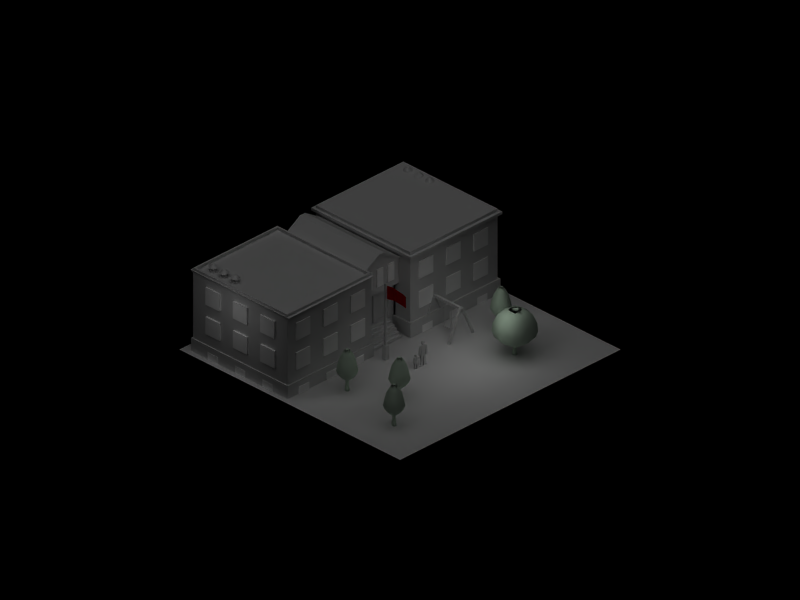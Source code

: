 # Source: school.blend  (saved by Blender 2.35.0; exported with 4.5.12 LTS)
import bpy
from mathutils import Matrix  # noqa: F401  (used for matrix-valued properties, if any)

bpy.ops.wm.read_factory_settings(use_empty=True)
scene = bpy.context.scene
scene.name = '1'

# ---- collections
col_collection_1 = bpy.data.collections.new('Collection 1'); scene.collection.children.link(col_collection_1)

# ---- materials (node trees are filled in below, after node groups)
mat_material_003 = bpy.data.materials.new('Material.003')
mat_material_003.alpha_threshold = 0.0
mat_material_003.preview_render_type = 'FLAT'
mat_material_003.diffuse_color = (0.7, 0.0, 0.0, 1.0)
mat_material_003.roughness = 0.5
mat_material_003.line_color = (0.0, 0.0, 0.0, 1.0)
mat_material_002 = bpy.data.materials.new('Material.002')
mat_material_002.alpha_threshold = 0.0
mat_material_002.preview_render_type = 'FLAT'
mat_material_002.diffuse_color = (0.8, 0.9, 0.8, 1.0)
mat_material_002.roughness = 0.5
mat_material_002.specular_intensity = 0.06691
mat_material_002.line_color = (0.0, 0.0, 0.0, 1.0)
mat_material_001 = bpy.data.materials.new('Material.001')
mat_material_001.alpha_threshold = 0.0
mat_material_001.preview_render_type = 'FLAT'
mat_material_001.diffuse_color = (1.0, 1.0, 1.0, 1.0)
mat_material_001.roughness = 0.5
mat_material_001.line_color = (0.0, 0.0, 0.0, 1.0)
mat_material = bpy.data.materials.new('Material')
mat_material.alpha_threshold = 0.0
mat_material.preview_render_type = 'FLAT'
mat_material.roughness = 0.5
mat_material.line_color = (0.0, 0.0, 0.0, 1.0)

# ---- material node trees

# ---- cameras
cam_camera = bpy.data.cameras.new('Camera')
cam_camera.type = 'ORTHO'
cam_camera.passepartout_alpha = 0.2
cam_camera.clip_end = 100.0
cam_camera.lens = 10.0
cam_camera.ortho_scale = 25.6
cam_camera.show_passepartout = False
cam_camera.show_safe_areas = True
cam_camera.dof.focus_distance = 0.0
cam_camera.dof.aperture_fstop = 128.0

# ---- lights
light_lamp_003 = bpy.data.lights.new('Lamp.003', 'POINT')
light_lamp_003.transmission_factor = 0.0
light_lamp_003.energy = 40.67
light_lamp_003.shadow_buffer_clip_start = 0.5
light_lamp_003.shadow_soft_size = 1.0
light_lamp_003.shadow_maximum_resolution = 0.006
light_lamp_003.use_absolute_resolution = True
light_lamp_003.cycles.use_multiple_importance_sampling = False
light_lamp_002 = bpy.data.lights.new('Lamp.002', 'POINT')
light_lamp_002.transmission_factor = 0.0
light_lamp_002.energy = 40.67
light_lamp_002.shadow_buffer_clip_start = 0.5
light_lamp_002.shadow_soft_size = 1.0
light_lamp_002.shadow_maximum_resolution = 0.006
light_lamp_002.use_absolute_resolution = True
light_lamp_002.cycles.use_multiple_importance_sampling = False
light_lamp = bpy.data.lights.new('Lamp', 'SUN')
light_lamp.transmission_factor = 0.0
light_lamp.angle = 1.571
light_lamp.energy = 1.0
light_lamp.shadow_buffer_clip_start = 0.5
light_lamp.shadow_soft_size = 1.0
light_lamp.shadow_cascade_max_distance = 1000.0
light_lamp.cycles.use_multiple_importance_sampling = False

# ---- meshes
me_plane_007 = bpy.data.meshes.new('Plane.007')
me_plane_007.from_pydata([(0.3147, 0.1348, 9.73e-09), (0.3188, -0.6143, -2.106e-08), (-0.005248, -0.6688, 0.1245), (-0.01577, 0.04785, 0.1245), (-0.267, 0.04315, 4.212e-09), (-0.248, -0.6214, -2.245e-08), (-0.5728, -0.8103, 0.09578), (-0.5743, -0.1446, 0.09578), (-0.7868, -0.1914, -6.2e-09), (-0.7933, -0.8291, -3.155e-08)], [], [(0, 3, 2, 1), (2, 3, 4, 5), (5, 4, 7, 6), (6, 7, 8, 9)])
me_plane_007.materials.append(mat_material_003)
me_plane_007.use_remesh_preserve_volume = False
me_plane_007.use_remesh_preserve_attributes = False
me_plane_007.use_mirror_vertex_groups = False
me_plane_007.update()
me_cube_004 = bpy.data.meshes.new('Cube.004')
me_cube_004.from_pydata([(0.07644, 0.07644, -0.07644), (0.07644, -0.07644, -0.07644), (-0.07644, -0.07644, -0.07644), (-0.07644, 0.07644, -0.07644), (0.07644, 0.07644, 0.4557), (0.07644, -0.07644, 0.4557), (-0.07644, -0.07644, 0.4557), (-0.07644, 0.07644, 0.4557), (-0.03735, 0.03735, 0.4557), (-0.03735, -0.03735, 0.4557), (0.03735, -0.03735, 0.4557), (0.03735, 0.03735, 0.4557), (0.03735, 0.03735, 2.718), (0.03735, -0.03735, 2.718), (-0.03735, -0.03735, 2.718), (-0.03735, 0.03735, 2.718)], [], [(0, 1, 2, 3), (0, 4, 5, 1), (1, 5, 6, 2), (2, 6, 7, 3), (4, 0, 3, 7), (5, 4, 11, 10), (6, 5, 10, 9), (7, 6, 9, 8), (4, 7, 8, 11), (11, 8, 15, 12), (8, 9, 14, 15), (9, 10, 13, 14), (10, 11, 12, 13), (12, 15, 14, 13)])
me_cube_004.use_remesh_preserve_volume = False
me_cube_004.use_remesh_preserve_attributes = False
me_cube_004.use_mirror_vertex_groups = False
me_cube_004.update()
me_cube_003 = bpy.data.meshes.new('Cube.003')
me_cube_003.from_pydata([(0.01006, 0.3366, -0.01006), (0.01006, -0.4918, -0.01006), (-0.01006, -0.4918, -0.01006), (-0.01006, 0.3366, -0.01006), (0.01006, 0.3366, 0.01006), (0.01006, -0.4918, 0.01006), (-0.01006, -0.4918, 0.01006), (-0.01006, 0.3366, 0.01006)], [], [(0, 1, 2, 3), (4, 7, 6, 5), (0, 4, 5, 1), (1, 5, 6, 2), (2, 6, 7, 3), (4, 0, 3, 7)])
me_cube_003.use_remesh_preserve_volume = False
me_cube_003.use_remesh_preserve_attributes = False
me_cube_003.use_mirror_vertex_groups = False
me_cube_003.update()
me_cube_002 = bpy.data.meshes.new('Cube.002')
me_cube_002.from_pydata([(0.01006, 0.3349, -0.01006), (0.01006, -0.4856, -0.01006), (-0.01006, -0.4856, -0.01006), (-0.01006, 0.3349, -0.01006), (0.01006, 0.3349, 0.01006), (0.01006, -0.4856, 0.01006), (-0.01006, -0.4856, 0.01006), (-0.01006, 0.3349, 0.01006)], [], [(0, 1, 2, 3), (4, 7, 6, 5), (0, 4, 5, 1), (1, 5, 6, 2), (2, 6, 7, 3), (4, 0, 3, 7)])
me_cube_002.use_remesh_preserve_volume = False
me_cube_002.use_remesh_preserve_attributes = False
me_cube_002.use_mirror_vertex_groups = False
me_cube_002.update()
me_cube_001 = bpy.data.meshes.new('Cube.001')
me_cube_001.from_pydata([(0.6048, 0.04573, -0.04573), (0.6048, -0.04573, -0.04573), (-0.6048, -0.04573, -0.04573), (-0.6048, 0.04573, -0.04573), (0.6048, 0.04573, 0.04573), (0.6048, -0.04573, 0.04573), (-0.6048, -0.04573, 0.04573), (-0.6048, 0.04573, 0.04573)], [], [(0, 1, 2, 3), (4, 7, 6, 5), (0, 4, 5, 1), (1, 5, 6, 2), (2, 6, 7, 3), (4, 0, 3, 7)])
me_cube_001.use_remesh_preserve_volume = False
me_cube_001.use_remesh_preserve_attributes = False
me_cube_001.use_mirror_vertex_groups = False
me_cube_001.update()
me_cube = bpy.data.meshes.new('Cube')
me_cube.from_pydata([(0.6048, 0.04573, -0.04573), (0.6048, -0.04573, -0.04573), (-0.6048, -0.04573, -0.04573), (-0.6048, 0.04573, -0.04573), (0.6048, 0.04573, 0.04573), (0.6048, -0.04573, 0.04573), (-0.6048, -0.04573, 0.04573), (-0.6048, 0.04573, 0.04573)], [], [(0, 1, 2, 3), (4, 7, 6, 5), (0, 4, 5, 1), (1, 5, 6, 2), (2, 6, 7, 3), (4, 0, 3, 7)])
me_cube.use_remesh_preserve_volume = False
me_cube.use_remesh_preserve_attributes = False
me_cube.use_mirror_vertex_groups = False
me_cube.update()
me_plane_006 = bpy.data.meshes.new('Plane.006')
me_plane_006.from_pydata([(0.8883, 0.7697, 0.0), (0.8883, -0.6042, 0.0), (-0.2538, -0.6042, 0.0), (-0.2538, 0.7697, 0.0), (0.2311, 0.7701, 1.117), (0.2311, -0.6046, 1.117), (0.4034, -0.6046, 1.117), (0.4034, 0.7701, 1.117), (0.3239, -0.6042, 1.098), (0.3172, 0.7697, 1.111), (0.8238, -0.6042, 0.0), (-0.1893, -0.6042, 0.0), (0.8238, 0.7697, 0.0), (-0.1893, 0.7697, 0.0)], [], [(2, 11, 13, 3), (2, 3, 4, 5), (3, 13, 4), (0, 1, 6, 7), (1, 10, 6), (5, 6, 7, 4), (8, 11, 5), (8, 5, 6), (9, 12, 7), (9, 7, 4), (8, 10, 12, 9), (0, 12, 10, 1), (12, 0, 7), (11, 2, 5), (10, 8, 6), (13, 9, 4), (11, 8, 9, 13)])
me_plane_006.use_remesh_preserve_volume = False
me_plane_006.use_remesh_preserve_attributes = False
me_plane_006.use_mirror_vertex_groups = False
me_plane_006.update()
me_plane_005 = bpy.data.meshes.new('Plane.005')
me_plane_005.from_pydata([(0.8883, 0.7697, 0.0), (0.8883, -0.6042, 0.0), (-0.2538, -0.6042, 0.0), (-0.2538, 0.7697, 0.0), (0.2311, 0.7701, 1.117), (0.2311, -0.6046, 1.117), (0.4034, -0.6046, 1.117), (0.4034, 0.7701, 1.117), (0.3239, -0.6042, 1.098), (0.3172, 0.7697, 1.111), (0.8238, -0.6042, 0.0), (-0.1893, -0.6042, 0.0), (0.8238, 0.7697, 0.0), (-0.1893, 0.7697, 0.0)], [], [(2, 11, 13, 3), (2, 3, 4, 5), (3, 13, 4), (0, 1, 6, 7), (1, 10, 6), (5, 6, 7, 4), (8, 11, 5), (8, 5, 6), (9, 12, 7), (9, 7, 4), (8, 10, 12, 9), (0, 12, 10, 1), (12, 0, 7), (11, 2, 5), (10, 8, 6), (13, 9, 4), (11, 8, 9, 13)])
me_plane_005.use_remesh_preserve_volume = False
me_plane_005.use_remesh_preserve_attributes = False
me_plane_005.use_mirror_vertex_groups = False
me_plane_005.update()
me_plane_004 = bpy.data.meshes.new('Plane.004')
me_plane_004.from_pydata([(6.739, -0.8151, -1.135), (6.739, -0.9809, -1.135), (6.573, -0.9809, -1.135), (6.573, -0.8151, -1.135), (6.6, -0.8418, -0.7191), (6.6, -0.9542, -0.7191), (6.713, -0.9542, -0.7191), (6.713, -0.8418, -0.7191), (6.809, -0.7553, -0.4696), (6.814, -1.053, -0.4682), (6.527, -1.051, -0.4667), (6.511, -0.7504, -0.4699), (6.163, -0.4138, -0.3281), (6.158, -1.413, -0.3188), (7.156, -1.406, -0.3236), (7.152, -0.412, -0.3272), (7.453, -0.1215, 0.1603), (7.421, -1.66, 0.1579), (5.867, -1.678, 0.1601), (5.907, -0.1397, 0.1579), (6.103, -0.3036, 1.022), (6.089, -1.493, 1.014), (7.261, -1.488, 1.019), (7.257, -0.3114, 1.021), (6.902, -0.6727, 1.279), (6.91, -1.126, 1.287), (6.439, -1.144, 1.282), (6.452, -0.6717, 1.283), (6.663, -0.8208, -1.135), (6.578, -0.8971, -1.138), (6.659, -0.979, -1.134), (6.747, -0.9021, -1.133), (6.728, -0.9486, -0.9048), (6.713, -0.9, -0.717), (6.746, -0.844, -0.8971), (6.577, -0.9692, -0.898), (6.654, -0.9517, -0.7167), (6.562, -0.8279, -0.9039), (6.6, -0.9034, -0.7213), (6.661, -0.8458, -0.7172), (6.7, -0.8484, -0.6103), (6.66, -0.7305, -0.4695), (6.587, -0.837, -0.615), (6.494, -0.9025, -0.4666), (6.619, -0.9435, -0.6013), (6.671, -1.08, -0.4679), (6.702, -0.9567, -0.6033), (6.843, -0.9043, -0.4668), (6.984, -1.218, -0.4103), (7.271, -0.9126, -0.3199), (6.975, -0.5908, -0.4104), (6.361, -1.228, -0.4025), (6.649, -1.526, -0.3222), (6.355, -0.5905, -0.4072), (6.031, -0.9204, -0.3208), (6.654, -0.2815, -0.3328), (7.354, -0.2247, -0.1316), (6.694, 0.05803, 0.1615), (5.978, -0.2312, -0.1347), (5.677, -0.9227, 0.1667), (5.957, -1.608, -0.1193), (6.628, -1.853, 0.1657), (7.352, -1.598, -0.1278), (7.636, -0.8721, 0.1621), (7.389, -1.641, 0.5797), (7.41, -0.9183, 1.025), (7.432, -0.1407, 0.5943), (5.909, -1.643, 0.5723), (6.674, -1.629, 1.017), (5.96, -0.1444, 0.5856), (5.961, -0.9092, 1.025), (6.66, -0.146, 1.023), (7.058, -0.5149, 1.205), (6.677, -0.6565, 1.297), (6.302, -0.5056, 1.217), (6.431, -0.9105, 1.299), (6.284, -1.305, 1.21), (6.669, -1.151, 1.302), (7.083, -1.277, 1.217), (6.918, -0.9008, 1.303), (6.672, -0.9053, 1.34), (7.164, -0.9045, 1.218), (6.679, -1.385, 1.217), (6.201, -0.9097, 1.219), (6.671, -0.4095, 1.215), (6.69, 0.04233, 0.5893), (5.745, -0.9057, 0.5846), (6.646, -1.822, 0.5796), (7.6, -0.8925, 0.5885), (7.525, -0.9018, -0.1259), (6.646, -1.766, -0.1217), (5.788, -0.9241, -0.123), (6.672, -0.05196, -0.1327), (6.662, -0.5105, -0.4109), (6.276, -0.9112, -0.4038), (6.668, -1.299, -0.4067), (7.056, -0.9067, -0.4069), (6.713, -0.898, -0.6036), (6.656, -0.9542, -0.6036), (6.6, -0.898, -0.6036), (6.656, -0.8418, -0.6036), (6.656, -0.8285, -0.905), (6.587, -0.898, -0.905), (6.656, -0.9676, -0.905), (6.726, -0.898, -0.905), (6.656, -0.898, -1.135), (-1.841, -1.504, -1.135), (-1.841, -1.67, -1.135), (-2.007, -1.67, -1.135), (-2.007, -1.504, -1.135), (-1.98, -1.531, -0.7191), (-1.98, -1.643, -0.7191), (-1.868, -1.643, -0.7191), (-1.868, -1.531, -0.7191), (-1.869, -1.531, -0.5065), (-1.867, -1.646, -0.5055), (-1.978, -1.645, -0.5043), (-1.984, -1.529, -0.5068), (-2.137, -1.38, -0.4082), (-2.139, -1.804, -0.4011), (-1.715, -1.801, -0.4048), (-1.717, -1.379, -0.4074), (-1.547, -1.215, -0.03139), (-1.56, -1.951, -0.03344), (-2.304, -1.959, -0.03144), (-2.288, -1.222, -0.03338), (-2.168, -1.33, 0.6879), (-2.173, -1.842, 0.681), (-1.668, -1.84, 0.6849), (-1.67, -1.334, 0.6867), (-1.83, -1.496, 1.072), (-1.827, -1.677, 1.079), (-2.015, -1.684, 1.075), (-2.009, -1.496, 1.076), (-1.917, -1.51, -1.135), (-2.002, -1.586, -1.138), (-1.921, -1.668, -1.134), (-1.833, -1.591, -1.133), (-1.853, -1.638, -0.9048), (-1.868, -1.589, -0.717), (-1.834, -1.533, -0.8971), (-2.003, -1.658, -0.898), (-1.927, -1.641, -0.7167), (-2.018, -1.517, -0.9039), (-1.981, -1.593, -0.7213), (-1.92, -1.535, -0.7172), (-1.881, -1.538, -0.6103), (-1.926, -1.521, -0.5065), (-1.994, -1.526, -0.615), (-1.99, -1.588, -0.5043), (-1.962, -1.633, -0.6013), (-1.922, -1.656, -0.5053), (-1.879, -1.646, -0.6033), (-1.856, -1.588, -0.5043), (-1.787, -1.721, -0.4635), (-1.685, -1.593, -0.3995), (-1.792, -1.455, -0.4624), (-2.052, -1.727, -0.4541), (-1.933, -1.835, -0.4046), (-2.055, -1.454, -0.4582), (-2.179, -1.596, -0.4022), (-1.931, -1.338, -0.4151), (-1.624, -1.293, -0.2513), (-1.907, -1.157, -0.02633), (-2.224, -1.295, -0.2555), (-2.374, -1.6, -0.01913), (-2.233, -1.898, -0.2376), (-1.945, -2.013, -0.02006), (-1.621, -1.894, -0.2478), (-1.485, -1.568, -0.02641), (-1.611, -1.913, 0.31), (-1.622, -1.599, 0.6934), (-1.587, -1.252, 0.3281), (-2.257, -1.911, 0.3007), (-1.919, -1.881, 0.684), (-2.229, -1.253, 0.3167), (-2.206, -1.592, 0.6937), (-1.932, -1.278, 0.6894), (-1.76, -1.426, 0.9094), (-1.919, -1.492, 1.089), (-2.075, -1.42, 0.9252), (-2.015, -1.592, 1.091), (-2.086, -1.759, 0.9167), (-1.925, -1.685, 1.094), (-1.745, -1.742, 0.9243), (-1.827, -1.587, 1.096), (-1.922, -1.589, 1.138), (-1.725, -1.589, 0.9246), (-1.919, -1.781, 0.9239), (-2.111, -1.591, 0.9255), (-1.922, -1.39, 0.9223), (-1.915, -1.2, 0.3191), (-2.303, -1.589, 0.3155), (-1.932, -1.966, 0.3115), (-1.54, -1.584, 0.3185), (-1.571, -1.587, -0.2449), (-1.931, -1.942, -0.2416), (-2.284, -1.596, -0.2426), (-1.921, -1.238, -0.2503), (-1.925, -1.43, -0.4618), (-2.08, -1.591, -0.456), (-1.923, -1.747, -0.4587), (-1.767, -1.589, -0.4584), (-1.868, -1.587, -0.6036), (-1.924, -1.643, -0.6036), (-1.98, -1.587, -0.6036), (-1.924, -1.531, -0.6036), (-1.924, -1.518, -0.905), (-1.994, -1.587, -0.905), (-1.924, -1.657, -0.905), (-1.855, -1.587, -0.905), (-1.924, -1.587, -1.135), (-1.083, 2.321, -1.135), (-1.083, 2.155, -1.135), (-1.249, 2.155, -1.135), (-1.249, 2.321, -1.135), (-1.222, 2.294, -0.7191), (-1.222, 2.182, -0.7191), (-1.11, 2.182, -0.7191), (-1.11, 2.294, -0.7191), (-1.111, 2.294, -0.5065), (-1.109, 2.179, -0.5055), (-1.22, 2.18, -0.5043), (-1.226, 2.296, -0.5068), (-1.379, 2.446, -0.4082), (-1.38, 2.021, -0.4011), (-0.9571, 2.024, -0.4048), (-0.9588, 2.446, -0.4074), (-0.7892, 2.611, -0.03139), (-0.8023, 1.874, -0.03344), (-1.546, 1.866, -0.03144), (-1.53, 2.603, -0.03338), (-1.41, 2.495, 0.6879), (-1.415, 1.983, 0.681), (-0.91, 1.985, 0.6849), (-0.9118, 2.491, 0.6867), (-1.072, 2.329, 1.072), (-1.069, 2.148, 1.079), (-1.257, 2.141, 1.075), (-1.251, 2.329, 1.076), (-1.159, 2.315, -1.135), (-1.244, 2.239, -1.138), (-1.163, 2.157, -1.134), (-1.075, 2.234, -1.133), (-1.095, 2.187, -0.9048), (-1.11, 2.236, -0.717), (-1.076, 2.292, -0.8971), (-1.245, 2.167, -0.898), (-1.168, 2.184, -0.7167), (-1.26, 2.308, -0.9039), (-1.223, 2.232, -0.7213), (-1.162, 2.29, -0.7172), (-1.123, 2.287, -0.6103), (-1.168, 2.304, -0.5065), (-1.235, 2.299, -0.615), (-1.232, 2.237, -0.5043), (-1.203, 2.192, -0.6013), (-1.164, 2.169, -0.5053), (-1.121, 2.179, -0.6033), (-1.098, 2.237, -0.5043), (-1.029, 2.104, -0.4635), (-0.9272, 2.232, -0.3995), (-1.034, 2.371, -0.4624), (-1.294, 2.098, -0.4541), (-1.175, 1.99, -0.4046), (-1.297, 2.371, -0.4582), (-1.421, 2.229, -0.4022), (-1.173, 2.487, -0.4151), (-0.8657, 2.532, -0.2513), (-1.149, 2.668, -0.02633), (-1.466, 2.53, -0.2555), (-1.616, 2.225, -0.01913), (-1.475, 1.927, -0.2376), (-1.187, 1.812, -0.02006), (-0.8629, 1.931, -0.2478), (-0.7271, 2.257, -0.02641), (-0.8526, 1.912, 0.31), (-0.864, 2.226, 0.6934), (-0.8285, 2.573, 0.3281), (-1.499, 1.914, 0.3007), (-1.161, 1.944, 0.684), (-1.471, 2.572, 0.3167), (-1.448, 2.233, 0.6937), (-1.174, 2.547, 0.6894), (-1.002, 2.4, 0.9094), (-1.161, 2.333, 1.089), (-1.317, 2.406, 0.9252), (-1.257, 2.234, 1.091), (-1.328, 2.066, 0.9167), (-1.166, 2.14, 1.094), (-0.9865, 2.083, 0.9243), (-1.069, 2.238, 1.096), (-1.164, 2.236, 1.138), (-0.9667, 2.236, 0.9246), (-1.161, 2.044, 0.9239), (-1.353, 2.235, 0.9255), (-1.164, 2.435, 0.9223), (-1.157, 2.625, 0.3191), (-1.544, 2.236, 0.3155), (-1.173, 1.859, 0.3115), (-0.7821, 2.241, 0.3185), (-0.8129, 2.238, -0.2449), (-1.173, 1.883, -0.2416), (-1.525, 2.229, -0.2426), (-1.163, 2.587, -0.2503), (-1.167, 2.395, -0.4618), (-1.322, 2.234, -0.456), (-1.164, 2.079, -0.4587), (-1.009, 2.236, -0.4584), (-1.11, 2.238, -0.6036), (-1.166, 2.182, -0.6036), (-1.222, 2.238, -0.6036), (-1.166, 2.294, -0.6036), (-1.166, 2.307, -0.905), (-1.236, 2.238, -0.905), (-1.166, 2.168, -0.905), (-1.097, 2.238, -0.905), (-1.166, 2.238, -1.135), (8.049, 1.39, -1.135), (8.049, 1.225, -1.135), (7.883, 1.225, -1.135), (7.883, 1.39, -1.135), (7.91, 1.364, -0.7191), (7.91, 1.251, -0.7191), (8.022, 1.251, -0.7191), (8.022, 1.364, -0.7191), (8.021, 1.364, -0.5065), (8.023, 1.249, -0.5055), (7.912, 1.25, -0.5043), (7.906, 1.366, -0.5068), (7.753, 1.515, -0.4082), (7.751, 1.091, -0.4011), (8.175, 1.094, -0.4048), (8.173, 1.516, -0.4074), (8.343, 1.68, -0.03139), (8.33, 0.9433, -0.03344), (7.586, 0.9358, -0.03144), (7.602, 1.673, -0.03337), (7.722, 1.564, 0.6879), (7.717, 1.053, 0.681), (8.222, 1.054, 0.6849), (8.22, 1.561, 0.6867), (8.06, 1.398, 1.072), (8.063, 1.218, 1.079), (7.875, 1.211, 1.075), (7.881, 1.399, 1.076), (7.973, 1.385, -1.135), (7.888, 1.308, -1.138), (7.969, 1.226, -1.134), (8.057, 1.303, -1.133), (8.037, 1.257, -0.9048), (8.022, 1.305, -0.717), (8.056, 1.361, -0.8971), (7.887, 1.236, -0.898), (7.964, 1.254, -0.7167), (7.872, 1.378, -0.9039), (7.909, 1.302, -0.7213), (7.97, 1.36, -0.7172), (8.009, 1.357, -0.6103), (7.964, 1.373, -0.5065), (7.896, 1.368, -0.615), (7.9, 1.307, -0.5043), (7.929, 1.262, -0.6013), (7.968, 1.239, -0.5053), (8.011, 1.249, -0.6033), (8.034, 1.306, -0.5043), (8.103, 1.174, -0.4635), (8.205, 1.301, -0.3995), (8.098, 1.44, -0.4624), (7.838, 1.167, -0.4541), (7.957, 1.059, -0.4046), (7.835, 1.44, -0.4582), (7.711, 1.299, -0.4022), (7.959, 1.557, -0.4151), (8.266, 1.601, -0.2513), (7.983, 1.738, -0.02633), (7.666, 1.6, -0.2555), (7.516, 1.295, -0.01913), (7.657, 0.9971, -0.2376), (7.945, 0.8814, -0.02006), (8.269, 1.001, -0.2478), (8.405, 1.327, -0.0264), (8.279, 0.982, 0.31), (8.268, 1.295, 0.6934), (8.303, 1.642, 0.3281), (7.633, 0.9834, 0.3007), (7.971, 1.014, 0.684), (7.661, 1.642, 0.3167), (7.684, 1.303, 0.6937), (7.958, 1.617, 0.6894), (8.13, 1.469, 0.9094), (7.971, 1.402, 1.089), (7.815, 1.475, 0.9252), (7.875, 1.303, 1.091), (7.804, 1.135, 0.9167), (7.966, 1.21, 1.094), (8.145, 1.153, 0.9243), (8.063, 1.308, 1.096), (7.968, 1.306, 1.138), (8.165, 1.306, 0.9246), (7.971, 1.114, 0.9239), (7.779, 1.304, 0.9255), (7.968, 1.504, 0.9223), (7.975, 1.695, 0.3191), (7.588, 1.306, 0.3155), (7.959, 0.9287, 0.3115), (8.35, 1.311, 0.3185), (8.319, 1.307, -0.2449), (7.959, 0.9527, -0.2416), (7.607, 1.299, -0.2426), (7.969, 1.656, -0.2503), (7.965, 1.464, -0.4618), (7.81, 1.304, -0.456), (7.967, 1.148, -0.4587), (8.123, 1.305, -0.4584), (8.022, 1.307, -0.6036), (7.966, 1.251, -0.6036), (7.91, 1.307, -0.6036), (7.966, 1.364, -0.6036), (7.966, 1.377, -0.905), (7.896, 1.307, -0.905), (7.966, 1.238, -0.905), (8.035, 1.307, -0.905), (7.966, 1.307, -1.135), (0.0884, 0.08082, -1.135), (0.0884, -0.08491, -1.135), (-0.07734, -0.08491, -1.135), (-0.07734, 0.08082, -1.135), (-0.05069, 0.05417, -0.7191), (-0.05069, -0.05826, -0.7191), (0.06175, -0.05826, -0.7191), (0.06175, 0.05417, -0.7191), (0.06093, 0.0542, -0.5065), (0.06295, -0.06054, -0.5055), (-0.0479, -0.05966, -0.5043), (-0.05393, 0.05607, -0.5068), (-0.2073, 0.2057, -0.4082), (-0.2088, -0.2185, -0.4011), (0.2146, -0.2159, -0.4048), (0.2129, 0.206, -0.4074), (0.3824, 0.3706, -0.03139), (0.3694, -0.3662, -0.03344), (-0.3744, -0.3737, -0.03144), (-0.3579, 0.363, -0.03337), (-0.238, 0.2549, 0.6879), (-0.2432, -0.2567, 0.681), (0.2617, -0.255, 0.6849), (0.2599, 0.2515, 0.6867), (0.09963, 0.0889, 1.072), (0.1026, -0.09156, 1.079), (-0.08504, -0.09857, 1.075), (-0.07959, 0.08941, 1.076), (0.01236, 0.07517, -1.135), (-0.07234, -0.001156, -1.138), (0.008562, -0.08306, -1.134), (0.09648, -0.006083, -1.133), (0.07675, -0.05265, -0.9048), (0.06209, -0.004022, -0.717), (0.09552, 0.05196, -0.8971), (-0.07369, -0.07324, -0.898), (0.003244, -0.05577, -0.7167), (-0.08847, 0.06803, -0.9039), (-0.05107, -0.007428, -0.7213), (0.009987, 0.05012, -0.7172), (0.04901, 0.04753, -0.6103), (0.003366, 0.06374, -0.5065), (-0.06383, 0.05895, -0.615), (-0.06032, -0.002498, -0.5043), (-0.03174, -0.04754, -0.6013), (0.007674, -0.07075, -0.5053), (0.05095, -0.06078, -0.6033), (0.07398, -0.003229, -0.5043), (0.1426, -0.1358, -0.4635), (0.2445, -0.008238, -0.3995), (0.1379, 0.1306, -0.4624), (-0.122, -0.1421, -0.4541), (-0.003635, -0.2503, -0.4046), (-0.125, 0.1309, -0.4582), (-0.2496, -0.01094, -0.4022), (-0.001363, 0.247, -0.4151), (0.3059, 0.2918, -0.2513), (0.02305, 0.4281, -0.02633), (-0.2946, 0.2905, -0.2555), (-0.4446, -0.0149, -0.01913), (-0.3036, -0.3124, -0.2376), (-0.01554, -0.4281, -0.02006), (0.3088, -0.3087, -0.2478), (0.4446, 0.01734, -0.0264), (0.3191, -0.3275, 0.31), (0.3076, -0.01422, 0.6934), (0.3432, 0.3328, 0.3281), (-0.3269, -0.3261, 0.3007), (0.01088, -0.2956, 0.684), (-0.2994, 0.3321, 0.3167), (-0.2762, -0.006949, 0.6937), (-0.002445, 0.3071, 0.6894), (0.1698, 0.1596, 0.9094), (0.01097, 0.09286, 1.089), (-0.1454, 0.1656, 0.9252), (-0.08568, -0.006377, 1.091), (-0.1565, -0.1743, 0.9167), (0.005192, -0.0997, 1.094), (0.1852, -0.1568, 0.9243), (0.103, -0.001436, 1.096), (0.007855, -0.003622, 1.138), (0.205, -0.003502, 0.9246), (0.01075, -0.1957, 0.9239), (-0.181, -0.005381, 0.9255), (0.007496, 0.1948, 0.9223), (0.01493, 0.3852, 0.3191), (-0.3728, -0.003863, 0.3155), (-0.001765, -0.3808, 0.3115), (0.3896, 0.001186, 0.3185), (0.3587, -0.002189, -0.2449), (-0.001446, -0.3568, -0.2416), (-0.3538, -0.01078, -0.2426), (0.008285, 0.3469, -0.2503), (0.004805, 0.1548, -0.4618), (-0.15, -0.005786, -0.456), (0.007163, -0.1613, -0.4587), (0.1627, -0.00412, -0.4584), (0.06175, -0.002046, -0.6036), (0.005529, -0.05826, -0.6036), (-0.05069, -0.002046, -0.6036), (0.005529, 0.05417, -0.6036), (0.005529, 0.0675, -0.905), (-0.06401, -0.002046, -0.905), (0.005529, -0.07159, -0.905), (0.07507, -0.002046, -0.905), (0.005529, -0.002046, -1.135)], [], [(0, 28, 105, 31), (0, 31, 104, 34), (1, 30, 103, 32), (2, 29, 102, 35), (3, 28, 101, 37), (4, 39, 100, 42), (5, 38, 99, 44), (6, 36, 98, 46), (7, 33, 97, 40), (8, 47, 96, 50), (9, 45, 95, 48), (10, 43, 94, 51), (11, 41, 93, 53), (12, 55, 92, 58), (13, 54, 91, 60), (14, 52, 90, 62), (15, 49, 89, 56), (16, 63, 88, 66), (17, 61, 87, 64), (18, 59, 86, 67), (19, 57, 85, 69), (20, 71, 84, 74), (21, 70, 83, 76), (22, 68, 82, 78), (23, 65, 81, 72), (24, 73, 80, 79), (27, 75, 80, 73), (26, 77, 80, 75), (25, 79, 80, 77), (22, 78, 81, 65), (25, 79, 81, 78), (24, 72, 81, 79), (21, 76, 82, 68), (26, 77, 82, 76), (25, 78, 82, 77), (20, 74, 83, 70), (27, 75, 83, 74), (26, 76, 83, 75), (23, 72, 84, 71), (24, 73, 84, 72), (27, 74, 84, 73), (16, 66, 85, 57), (23, 71, 85, 66), (20, 69, 85, 71), (19, 69, 86, 59), (20, 70, 86, 69), (21, 67, 86, 70), (18, 67, 87, 61), (21, 68, 87, 67), (22, 64, 87, 68), (17, 64, 88, 63), (22, 65, 88, 64), (23, 66, 88, 65), (14, 62, 89, 49), (17, 63, 89, 62), (16, 56, 89, 63), (13, 60, 90, 52), (18, 61, 90, 60), (17, 62, 90, 61), (12, 58, 91, 54), (19, 59, 91, 58), (18, 60, 91, 59), (15, 56, 92, 55), (16, 57, 92, 56), (19, 58, 92, 57), (8, 50, 93, 41), (15, 55, 93, 50), (12, 53, 93, 55), (11, 53, 94, 43), (12, 54, 94, 53), (13, 51, 94, 54), (10, 51, 95, 45), (13, 52, 95, 51), (14, 48, 95, 52), (9, 48, 96, 47), (14, 49, 96, 48), (15, 50, 96, 49), (6, 46, 97, 33), (9, 47, 97, 46), (8, 40, 97, 47), (5, 44, 98, 36), (10, 45, 98, 44), (9, 46, 98, 45), (4, 42, 99, 38), (11, 43, 99, 42), (10, 44, 99, 43), (7, 40, 100, 39), (8, 41, 100, 40), (11, 42, 100, 41), (0, 34, 101, 28), (7, 39, 101, 34), (4, 37, 101, 39), (3, 37, 102, 29), (4, 38, 102, 37), (5, 35, 102, 38), (2, 35, 103, 30), (5, 36, 103, 35), (6, 32, 103, 36), (1, 32, 104, 31), (6, 33, 104, 32), (7, 34, 104, 33), (3, 29, 105, 28), (2, 30, 105, 29), (1, 31, 105, 30), (106, 134, 211, 137), (106, 137, 210, 140), (107, 136, 209, 138), (108, 135, 208, 141), (109, 134, 207, 143), (110, 145, 206, 148), (111, 144, 205, 150), (112, 142, 204, 152), (113, 139, 203, 146), (114, 153, 202, 156), (115, 151, 201, 154), (116, 149, 200, 157), (117, 147, 199, 159), (118, 161, 198, 164), (119, 160, 197, 166), (120, 158, 196, 168), (121, 155, 195, 162), (122, 169, 194, 172), (123, 167, 193, 170), (124, 165, 192, 173), (125, 163, 191, 175), (126, 177, 190, 180), (127, 176, 189, 182), (128, 174, 188, 184), (129, 171, 187, 178), (130, 179, 186, 185), (133, 181, 186, 179), (132, 183, 186, 181), (131, 185, 186, 183), (128, 184, 187, 171), (131, 185, 187, 184), (130, 178, 187, 185), (127, 182, 188, 174), (132, 183, 188, 182), (131, 184, 188, 183), (126, 180, 189, 176), (133, 181, 189, 180), (132, 182, 189, 181), (129, 178, 190, 177), (130, 179, 190, 178), (133, 180, 190, 179), (122, 172, 191, 163), (129, 177, 191, 172), (126, 175, 191, 177), (125, 175, 192, 165), (126, 176, 192, 175), (127, 173, 192, 176), (124, 173, 193, 167), (127, 174, 193, 173), (128, 170, 193, 174), (123, 170, 194, 169), (128, 171, 194, 170), (129, 172, 194, 171), (120, 168, 195, 155), (123, 169, 195, 168), (122, 162, 195, 169), (119, 166, 196, 158), (124, 167, 196, 166), (123, 168, 196, 167), (118, 164, 197, 160), (125, 165, 197, 164), (124, 166, 197, 165), (121, 162, 198, 161), (122, 163, 198, 162), (125, 164, 198, 163), (114, 156, 199, 147), (121, 161, 199, 156), (118, 159, 199, 161), (117, 159, 200, 149), (118, 160, 200, 159), (119, 157, 200, 160), (116, 157, 201, 151), (119, 158, 201, 157), (120, 154, 201, 158), (115, 154, 202, 153), (120, 155, 202, 154), (121, 156, 202, 155), (112, 152, 203, 139), (115, 153, 203, 152), (114, 146, 203, 153), (111, 150, 204, 142), (116, 151, 204, 150), (115, 152, 204, 151), (110, 148, 205, 144), (117, 149, 205, 148), (116, 150, 205, 149), (113, 146, 206, 145), (114, 147, 206, 146), (117, 148, 206, 147), (106, 140, 207, 134), (113, 145, 207, 140), (110, 143, 207, 145), (109, 143, 208, 135), (110, 144, 208, 143), (111, 141, 208, 144), (108, 141, 209, 136), (111, 142, 209, 141), (112, 138, 209, 142), (107, 138, 210, 137), (112, 139, 210, 138), (113, 140, 210, 139), (109, 135, 211, 134), (108, 136, 211, 135), (107, 137, 211, 136), (212, 240, 317, 243), (212, 243, 316, 246), (213, 242, 315, 244), (214, 241, 314, 247), (215, 240, 313, 249), (216, 251, 312, 254), (217, 250, 311, 256), (218, 248, 310, 258), (219, 245, 309, 252), (220, 259, 308, 262), (221, 257, 307, 260), (222, 255, 306, 263), (223, 253, 305, 265), (224, 267, 304, 270), (225, 266, 303, 272), (226, 264, 302, 274), (227, 261, 301, 268), (228, 275, 300, 278), (229, 273, 299, 276), (230, 271, 298, 279), (231, 269, 297, 281), (232, 283, 296, 286), (233, 282, 295, 288), (234, 280, 294, 290), (235, 277, 293, 284), (236, 285, 292, 291), (239, 287, 292, 285), (238, 289, 292, 287), (237, 291, 292, 289), (234, 290, 293, 277), (237, 291, 293, 290), (236, 284, 293, 291), (233, 288, 294, 280), (238, 289, 294, 288), (237, 290, 294, 289), (232, 286, 295, 282), (239, 287, 295, 286), (238, 288, 295, 287), (235, 284, 296, 283), (236, 285, 296, 284), (239, 286, 296, 285), (228, 278, 297, 269), (235, 283, 297, 278), (232, 281, 297, 283), (231, 281, 298, 271), (232, 282, 298, 281), (233, 279, 298, 282), (230, 279, 299, 273), (233, 280, 299, 279), (234, 276, 299, 280), (229, 276, 300, 275), (234, 277, 300, 276), (235, 278, 300, 277), (226, 274, 301, 261), (229, 275, 301, 274), (228, 268, 301, 275), (225, 272, 302, 264), (230, 273, 302, 272), (229, 274, 302, 273), (224, 270, 303, 266), (231, 271, 303, 270), (230, 272, 303, 271), (227, 268, 304, 267), (228, 269, 304, 268), (231, 270, 304, 269), (220, 262, 305, 253), (227, 267, 305, 262), (224, 265, 305, 267), (223, 265, 306, 255), (224, 266, 306, 265), (225, 263, 306, 266), (222, 263, 307, 257), (225, 264, 307, 263), (226, 260, 307, 264), (221, 260, 308, 259), (226, 261, 308, 260), (227, 262, 308, 261), (218, 258, 309, 245), (221, 259, 309, 258), (220, 252, 309, 259), (217, 256, 310, 248), (222, 257, 310, 256), (221, 258, 310, 257), (216, 254, 311, 250), (223, 255, 311, 254), (222, 256, 311, 255), (219, 252, 312, 251), (220, 253, 312, 252), (223, 254, 312, 253), (212, 246, 313, 240), (219, 251, 313, 246), (216, 249, 313, 251), (215, 249, 314, 241), (216, 250, 314, 249), (217, 247, 314, 250), (214, 247, 315, 242), (217, 248, 315, 247), (218, 244, 315, 248), (213, 244, 316, 243), (218, 245, 316, 244), (219, 246, 316, 245), (215, 241, 317, 240), (214, 242, 317, 241), (213, 243, 317, 242), (318, 346, 423, 349), (318, 349, 422, 352), (319, 348, 421, 350), (320, 347, 420, 353), (321, 346, 419, 355), (322, 357, 418, 360), (323, 356, 417, 362), (324, 354, 416, 364), (325, 351, 415, 358), (326, 365, 414, 368), (327, 363, 413, 366), (328, 361, 412, 369), (329, 359, 411, 371), (330, 373, 410, 376), (331, 372, 409, 378), (332, 370, 408, 380), (333, 367, 407, 374), (334, 381, 406, 384), (335, 379, 405, 382), (336, 377, 404, 385), (337, 375, 403, 387), (338, 389, 402, 392), (339, 388, 401, 394), (340, 386, 400, 396), (341, 383, 399, 390), (342, 391, 398, 397), (345, 393, 398, 391), (344, 395, 398, 393), (343, 397, 398, 395), (340, 396, 399, 383), (343, 397, 399, 396), (342, 390, 399, 397), (339, 394, 400, 386), (344, 395, 400, 394), (343, 396, 400, 395), (338, 392, 401, 388), (345, 393, 401, 392), (344, 394, 401, 393), (341, 390, 402, 389), (342, 391, 402, 390), (345, 392, 402, 391), (334, 384, 403, 375), (341, 389, 403, 384), (338, 387, 403, 389), (337, 387, 404, 377), (338, 388, 404, 387), (339, 385, 404, 388), (336, 385, 405, 379), (339, 386, 405, 385), (340, 382, 405, 386), (335, 382, 406, 381), (340, 383, 406, 382), (341, 384, 406, 383), (332, 380, 407, 367), (335, 381, 407, 380), (334, 374, 407, 381), (331, 378, 408, 370), (336, 379, 408, 378), (335, 380, 408, 379), (330, 376, 409, 372), (337, 377, 409, 376), (336, 378, 409, 377), (333, 374, 410, 373), (334, 375, 410, 374), (337, 376, 410, 375), (326, 368, 411, 359), (333, 373, 411, 368), (330, 371, 411, 373), (329, 371, 412, 361), (330, 372, 412, 371), (331, 369, 412, 372), (328, 369, 413, 363), (331, 370, 413, 369), (332, 366, 413, 370), (327, 366, 414, 365), (332, 367, 414, 366), (333, 368, 414, 367), (324, 364, 415, 351), (327, 365, 415, 364), (326, 358, 415, 365), (323, 362, 416, 354), (328, 363, 416, 362), (327, 364, 416, 363), (322, 360, 417, 356), (329, 361, 417, 360), (328, 362, 417, 361), (325, 358, 418, 357), (326, 359, 418, 358), (329, 360, 418, 359), (318, 352, 419, 346), (325, 357, 419, 352), (322, 355, 419, 357), (321, 355, 420, 347), (322, 356, 420, 355), (323, 353, 420, 356), (320, 353, 421, 348), (323, 354, 421, 353), (324, 350, 421, 354), (319, 350, 422, 349), (324, 351, 422, 350), (325, 352, 422, 351), (321, 347, 423, 346), (320, 348, 423, 347), (319, 349, 423, 348), (424, 452, 529, 455), (424, 455, 528, 458), (425, 454, 527, 456), (426, 453, 526, 459), (427, 452, 525, 461), (428, 463, 524, 466), (429, 462, 523, 468), (430, 460, 522, 470), (431, 457, 521, 464), (432, 471, 520, 474), (433, 469, 519, 472), (434, 467, 518, 475), (435, 465, 517, 477), (436, 479, 516, 482), (437, 478, 515, 484), (438, 476, 514, 486), (439, 473, 513, 480), (440, 487, 512, 490), (441, 485, 511, 488), (442, 483, 510, 491), (443, 481, 509, 493), (444, 495, 508, 498), (445, 494, 507, 500), (446, 492, 506, 502), (447, 489, 505, 496), (448, 497, 504, 503), (451, 499, 504, 497), (450, 501, 504, 499), (449, 503, 504, 501), (446, 502, 505, 489), (449, 503, 505, 502), (448, 496, 505, 503), (445, 500, 506, 492), (450, 501, 506, 500), (449, 502, 506, 501), (444, 498, 507, 494), (451, 499, 507, 498), (450, 500, 507, 499), (447, 496, 508, 495), (448, 497, 508, 496), (451, 498, 508, 497), (440, 490, 509, 481), (447, 495, 509, 490), (444, 493, 509, 495), (443, 493, 510, 483), (444, 494, 510, 493), (445, 491, 510, 494), (442, 491, 511, 485), (445, 492, 511, 491), (446, 488, 511, 492), (441, 488, 512, 487), (446, 489, 512, 488), (447, 490, 512, 489), (438, 486, 513, 473), (441, 487, 513, 486), (440, 480, 513, 487), (437, 484, 514, 476), (442, 485, 514, 484), (441, 486, 514, 485), (436, 482, 515, 478), (443, 483, 515, 482), (442, 484, 515, 483), (439, 480, 516, 479), (440, 481, 516, 480), (443, 482, 516, 481), (432, 474, 517, 465), (439, 479, 517, 474), (436, 477, 517, 479), (435, 477, 518, 467), (436, 478, 518, 477), (437, 475, 518, 478), (434, 475, 519, 469), (437, 476, 519, 475), (438, 472, 519, 476), (433, 472, 520, 471), (438, 473, 520, 472), (439, 474, 520, 473), (430, 470, 521, 457), (433, 471, 521, 470), (432, 464, 521, 471), (429, 468, 522, 460), (434, 469, 522, 468), (433, 470, 522, 469), (428, 466, 523, 462), (435, 467, 523, 466), (434, 468, 523, 467), (431, 464, 524, 463), (432, 465, 524, 464), (435, 466, 524, 465), (424, 458, 525, 452), (431, 463, 525, 458), (428, 461, 525, 463), (427, 461, 526, 453), (428, 462, 526, 461), (429, 459, 526, 462), (426, 459, 527, 454), (429, 460, 527, 459), (430, 456, 527, 460), (425, 456, 528, 455), (430, 457, 528, 456), (431, 458, 528, 457), (427, 453, 529, 452), (426, 454, 529, 453), (425, 455, 529, 454)])
me_plane_004.polygons.foreach_set('use_smooth', [True] * 520)
me_plane_004.materials.append(mat_material_002)
me_plane_004.use_remesh_preserve_volume = False
me_plane_004.use_remesh_preserve_attributes = False
me_plane_004.use_mirror_vertex_groups = False
me_plane_004.update()
me_plane_003 = bpy.data.meshes.new('Plane.003')
me_plane_003.from_pydata([(5.0, 5.0, 0.0), (5.0, -5.0, 0.0), (-5.0, -5.0, 0.0), (-5.0, 5.0, 0.0)], [], [(0, 3, 2, 1)])
me_plane_003.use_remesh_preserve_volume = False
me_plane_003.use_remesh_preserve_attributes = False
me_plane_003.use_mirror_vertex_groups = False
me_plane_003.update()
me_cube_020 = bpy.data.meshes.new('Cube.020')
me_cube_020.from_pydata([(0.1827, 1.574, -5.688), (0.1827, 0.8804, -5.688), (0.1827, 0.8804, -5.393), (0.1827, 1.574, -5.393), (0.4198, 1.574, -5.688), (0.4198, 0.8804, -5.688), (0.4198, 0.8804, -5.393), (0.4198, 1.574, -5.393), (0.1827, 1.574, -5.154), (0.1827, 0.8804, -5.154), (0.1827, 0.8804, -4.859), (0.1827, 1.574, -4.859), (0.4198, 1.574, -5.154), (0.4198, 0.8804, -5.154), (0.4198, 0.8804, -4.859), (0.4198, 1.574, -4.859), (0.1827, 1.574, -4.62), (0.1827, 0.8804, -4.62), (0.1827, 0.8804, -4.325), (0.1827, 1.574, -4.325), (0.4198, 1.574, -4.62), (0.4198, 0.8804, -4.62), (0.4198, 0.8804, -4.325), (0.4198, 1.574, -4.325), (-3.763, -1.032, -0.9543), (-3.763, -1.313, -0.9543), (-3.763, -1.313, -0.4585), (-3.763, -1.032, -0.4585), (-3.633, -1.032, -0.9543), (-3.633, -1.313, -0.9543), (-3.633, -1.313, -0.4585), (-3.633, -1.032, -0.4585), (-3.763, -1.032, -2.289), (-3.763, -1.313, -2.289), (-3.763, -1.313, -1.793), (-3.763, -1.032, -1.793), (-3.633, -1.032, -2.289), (-3.633, -1.313, -2.289), (-3.633, -1.313, -1.793), (-3.633, -1.032, -1.793), (-3.763, -1.032, -3.623), (-3.763, -1.313, -3.623), (-3.763, -1.313, -3.127), (-3.763, -1.032, -3.127), (-3.633, -1.032, -3.623), (-3.633, -1.313, -3.623), (-3.633, -1.313, -3.127), (-3.633, -1.032, -3.127), (0.8831, -1.032, -3.623), (0.8831, -1.313, -3.623), (0.8831, -1.313, -3.127), (0.8831, -1.032, -3.127), (1.013, -1.032, -3.623), (1.013, -1.313, -3.623), (1.013, -1.313, -3.127), (1.013, -1.032, -3.127), (0.8831, -1.032, -2.289), (0.8831, -1.313, -2.289), (0.8831, -1.313, -1.793), (0.8831, -1.032, -1.793), (1.013, -1.032, -2.289), (1.013, -1.313, -2.289), (1.013, -1.313, -1.793), (1.013, -1.032, -1.793), (0.8831, -1.032, -0.9543), (0.8831, -1.313, -0.9543), (0.8831, -1.313, -0.4585), (0.8831, -1.032, -0.4585), (1.013, -1.032, -0.9543), (1.013, -1.313, -0.9543), (1.013, -1.313, -0.4585), (1.013, -1.032, -0.4585), (-0.2482, -1.032, 0.07675), (-0.2482, -1.313, 0.07675), (0.2475, -1.313, 0.07675), (0.2475, -1.032, 0.07675), (-0.2482, -1.032, -0.05283), (-0.2482, -1.313, -0.05283), (0.2475, -1.313, -0.05283), (0.2475, -1.032, -0.05283), (-1.583, -1.032, 0.07675), (-1.583, -1.313, 0.07675), (-1.087, -1.313, 0.07675), (-1.087, -1.032, 0.07675), (-1.583, -1.032, -0.05283), (-1.583, -1.313, -0.05283), (-1.087, -1.313, -0.05283), (-1.087, -1.032, -0.05283), (-2.917, -1.032, 0.07675), (-2.917, -1.313, 0.07675), (-2.421, -1.313, 0.07675), (-2.421, -1.032, 0.07675), (-2.917, -1.032, -0.05283), (-2.917, -1.313, -0.05283), (-2.421, -1.313, -0.05283), (-2.421, -1.032, -0.05283), (-2.326, 1.515, -0.08959), (-2.326, 0.8296, -0.08959), (-3.012, 0.8296, -0.08959), (-3.012, 1.515, -0.08959), (-2.326, 1.515, 0.08959), (-2.326, 0.8296, 0.08959), (-3.012, 0.8296, 0.08959), (-3.012, 1.515, 0.08959), (-0.9917, 1.515, -0.08959), (-0.9917, 0.8296, -0.08959), (-1.677, 0.8296, -0.08959), (-1.677, 1.515, -0.08959), (-0.9917, 1.515, 0.08959), (-0.9917, 0.8296, 0.08959), (-1.677, 0.8296, 0.08959), (-1.677, 1.515, 0.08959), (0.3428, 1.515, -0.08959), (0.3428, 0.8296, -0.08959), (-0.3428, 0.8296, -0.08959), (-0.3428, 1.515, -0.08959), (0.3428, 1.515, 0.08959), (0.3428, 0.8296, 0.08959), (-0.3428, 0.8296, 0.08959), (-0.3428, 1.515, 0.08959), (0.3428, 0.3428, -0.08959), (0.3428, -0.3428, -0.08959), (-0.3428, -0.3428, -0.08959), (-0.3428, 0.3428, -0.08959), (0.3428, 0.3428, 0.08959), (0.3428, -0.3428, 0.08959), (-0.3428, -0.3428, 0.08959), (-0.3428, 0.3428, 0.08959), (-0.9917, 0.3428, -0.08959), (-0.9917, -0.3428, -0.08959), (-1.677, -0.3428, -0.08959), (-1.677, 0.3428, -0.08959), (-0.9917, 0.3428, 0.08959), (-0.9917, -0.3428, 0.08959), (-1.677, -0.3428, 0.08959), (-1.677, 0.3428, 0.08959), (-2.326, 0.3428, -0.08959), (-2.326, -0.3428, -0.08959), (-3.012, -0.3428, -0.08959), (-3.012, 0.3428, -0.08959), (-2.326, 0.3428, 0.08959), (-2.326, -0.3428, 0.08959), (-3.012, -0.3428, 0.08959), (-3.012, 0.3428, 0.08959), (-3.688, 1.515, -1.049), (-3.688, 0.8296, -1.049), (-3.688, 0.8296, -0.3636), (-3.688, 1.515, -0.3636), (-3.509, 1.515, -1.049), (-3.509, 0.8296, -1.049), (-3.509, 0.8296, -0.3636), (-3.509, 1.515, -0.3636), (-3.688, 1.515, -2.384), (-3.688, 0.8296, -2.384), (-3.688, 0.8296, -1.698), (-3.688, 1.515, -1.698), (-3.509, 1.515, -2.384), (-3.509, 0.8296, -2.384), (-3.509, 0.8296, -1.698), (-3.509, 1.515, -1.698), (-3.643, 1.515, -3.718), (-3.688, 0.8296, -3.718), (-3.688, 0.8296, -3.033), (-3.688, 1.515, -3.033), (-3.509, 1.515, -3.718), (-3.509, 0.8296, -3.718), (-3.509, 0.8296, -3.033), (-3.509, 1.515, -3.033), (-3.688, 0.3428, -3.718), (-3.688, -0.3428, -3.718), (-3.688, -0.3428, -3.033), (-3.688, 0.3428, -3.033), (-3.509, 0.3428, -3.718), (-3.509, -0.3428, -3.718), (-3.509, -0.3428, -3.033), (-3.509, 0.3428, -3.033), (-3.688, 0.3428, -2.384), (-3.688, -0.3428, -2.384), (-3.688, -0.3428, -1.698), (-3.688, 0.3428, -1.698), (-3.509, 0.3428, -2.384), (-3.509, -0.3428, -2.384), (-3.509, -0.3428, -1.698), (-3.509, 0.3428, -1.698), (-3.688, 0.3428, -1.049), (-3.688, -0.3428, -1.049), (-3.688, -0.3428, -0.3636), (-3.688, 0.3428, -0.3636), (-3.509, 0.3428, -1.049), (-3.509, -0.3428, -1.049), (-3.509, -0.3428, -0.3636), (-3.509, 0.3428, -0.3636), (-3.688, 0.3428, -7.054), (-3.688, -0.3428, -7.054), (-3.688, -0.3428, -6.369), (-3.688, 0.3428, -6.369), (-3.509, 0.3428, -7.054), (-3.509, -0.3428, -7.054), (-3.509, -0.3428, -6.369), (-3.509, 0.3428, -6.369), (-3.688, 0.3428, -8.389), (-3.688, -0.3428, -8.389), (-3.688, -0.3428, -7.703), (-3.688, 0.3428, -7.703), (-3.509, 0.3428, -8.389), (-3.509, -0.3428, -8.389), (-3.509, -0.3428, -7.703), (-3.509, 0.3428, -7.703), (-3.688, 0.3428, -9.723), (-3.688, -0.3428, -9.723), (-3.688, -0.3428, -9.037), (-3.688, 0.3428, -9.037), (-3.509, 0.3428, -9.723), (-3.509, -0.3428, -9.723), (-3.509, -0.3428, -9.037), (-3.509, 0.3428, -9.037), (-3.688, 1.515, -9.723), (-3.688, 0.8296, -9.723), (-3.688, 0.8296, -9.037), (-3.688, 1.515, -9.037), (-3.509, 1.515, -9.723), (-3.509, 0.8296, -9.723), (-3.509, 0.8296, -9.037), (-3.509, 1.515, -9.037), (-3.688, 1.515, -8.389), (-3.688, 0.8296, -8.389), (-3.688, 0.8296, -7.703), (-3.688, 1.515, -7.703), (-3.509, 1.515, -8.389), (-3.509, 0.8296, -8.389), (-3.509, 0.8296, -7.703), (-3.509, 1.515, -7.703), (-3.688, 1.515, -7.054), (-3.688, 0.8296, -7.054), (-3.688, 0.8296, -6.369), (-3.688, 1.515, -6.369), (-3.509, 1.515, -7.054), (-3.509, 0.8296, -7.054), (-3.509, 0.8296, -6.369), (-3.509, 1.515, -6.369), (0.7937, 1.515, -3.718), (0.7937, 0.8296, -3.718), (0.7937, 0.8296, -3.033), (0.7937, 1.515, -3.033), (0.9729, 1.515, -3.718), (0.9729, 0.8296, -3.718), (0.9729, 0.8296, -3.033), (0.9729, 1.515, -3.033), (0.7937, 1.515, -2.384), (0.7937, 0.8296, -2.384), (0.7937, 0.8296, -1.698), (0.7937, 1.515, -1.698), (0.9729, 1.515, -2.384), (0.9729, 0.8296, -2.384), (0.9729, 0.8296, -1.698), (0.9729, 1.515, -1.698), (0.7937, 0.3428, -1.049), (0.7937, -0.3428, -1.049), (0.7937, -0.3428, -0.3636), (0.7937, 0.3428, -0.3636), (0.9729, 0.3428, -1.049), (0.9729, -0.3428, -1.049), (0.9729, -0.3428, -0.3636), (0.9729, 0.3428, -0.3636), (0.7937, 0.3428, -2.384), (0.7937, -0.3428, -2.384), (0.7937, -0.3428, -1.698), (0.7937, 0.3428, -1.698), (0.9729, 0.3428, -2.384), (0.9729, -0.3428, -2.384), (0.9729, -0.3428, -1.698), (0.9729, 0.3428, -1.698), (0.7937, 0.3428, -3.718), (0.7937, -0.3428, -3.718), (0.7937, -0.3428, -3.033), (0.7937, 0.3428, -3.033), (0.9729, 0.3428, -3.718), (0.9729, -0.3428, -3.718), (0.9729, -0.3428, -3.033), (0.9729, 0.3428, -3.033), (0.7937, 1.515, -1.049), (0.7937, 0.8296, -1.049), (0.7937, 0.8296, -0.3636), (0.7937, 1.515, -0.3636), (0.9729, 1.515, -1.049), (0.9729, 0.8296, -1.049), (0.9729, 0.8296, -0.3636), (0.9729, 1.515, -0.3636), (0.8831, -1.032, -6.959), (0.8831, -1.313, -6.959), (0.8831, -1.313, -6.463), (0.8831, -1.032, -6.463), (1.013, -1.032, -6.959), (1.013, -1.313, -6.959), (1.013, -1.313, -6.463), (1.013, -1.032, -6.463), (0.8831, -1.032, -8.294), (0.8831, -1.313, -8.294), (0.8831, -1.313, -7.798), (0.8831, -1.032, -7.798), (1.013, -1.032, -8.294), (1.013, -1.313, -8.294), (1.013, -1.313, -7.798), (1.013, -1.032, -7.798), (0.8831, -1.032, -9.628), (0.8831, -1.313, -9.628), (0.8831, -1.313, -9.132), (0.8831, -1.032, -9.132), (1.013, -1.032, -9.628), (1.013, -1.313, -9.628), (1.013, -1.313, -9.132), (1.013, -1.032, -9.132)], [], [(0, 1, 2, 3), (4, 7, 6, 5), (0, 4, 5, 1), (1, 5, 6, 2), (2, 6, 7, 3), (4, 0, 3, 7), (8, 9, 10, 11), (12, 15, 14, 13), (8, 12, 13, 9), (9, 13, 14, 10), (10, 14, 15, 11), (12, 8, 11, 15), (16, 17, 18, 19), (20, 23, 22, 21), (16, 20, 21, 17), (17, 21, 22, 18), (18, 22, 23, 19), (20, 16, 19, 23), (24, 25, 26, 27), (28, 31, 30, 29), (24, 28, 29, 25), (25, 29, 30, 26), (26, 30, 31, 27), (28, 24, 27, 31), (32, 33, 34, 35), (36, 39, 38, 37), (32, 36, 37, 33), (33, 37, 38, 34), (34, 38, 39, 35), (36, 32, 35, 39), (40, 41, 42, 43), (44, 47, 46, 45), (40, 44, 45, 41), (41, 45, 46, 42), (42, 46, 47, 43), (44, 40, 43, 47), (48, 49, 50, 51), (52, 55, 54, 53), (48, 52, 53, 49), (49, 53, 54, 50), (50, 54, 55, 51), (52, 48, 51, 55), (56, 57, 58, 59), (60, 63, 62, 61), (56, 60, 61, 57), (57, 61, 62, 58), (58, 62, 63, 59), (60, 56, 59, 63), (64, 65, 66, 67), (68, 71, 70, 69), (64, 68, 69, 65), (65, 69, 70, 66), (66, 70, 71, 67), (68, 64, 67, 71), (72, 73, 74, 75), (76, 79, 78, 77), (72, 76, 77, 73), (73, 77, 78, 74), (74, 78, 79, 75), (76, 72, 75, 79), (80, 81, 82, 83), (84, 87, 86, 85), (80, 84, 85, 81), (81, 85, 86, 82), (82, 86, 87, 83), (84, 80, 83, 87), (88, 89, 90, 91), (92, 95, 94, 93), (88, 92, 93, 89), (89, 93, 94, 90), (90, 94, 95, 91), (92, 88, 91, 95), (96, 97, 98, 99), (100, 103, 102, 101), (96, 100, 101, 97), (97, 101, 102, 98), (98, 102, 103, 99), (100, 96, 99, 103), (104, 105, 106, 107), (108, 111, 110, 109), (104, 108, 109, 105), (105, 109, 110, 106), (106, 110, 111, 107), (108, 104, 107, 111), (112, 113, 114, 115), (116, 119, 118, 117), (112, 116, 117, 113), (113, 117, 118, 114), (114, 118, 119, 115), (116, 112, 115, 119), (120, 121, 122, 123), (124, 127, 126, 125), (120, 124, 125, 121), (121, 125, 126, 122), (122, 126, 127, 123), (124, 120, 123, 127), (128, 129, 130, 131), (132, 135, 134, 133), (128, 132, 133, 129), (129, 133, 134, 130), (130, 134, 135, 131), (132, 128, 131, 135), (136, 137, 138, 139), (140, 143, 142, 141), (136, 140, 141, 137), (137, 141, 142, 138), (138, 142, 143, 139), (140, 136, 139, 143), (144, 145, 146, 147), (148, 151, 150, 149), (144, 148, 149, 145), (145, 149, 150, 146), (146, 150, 151, 147), (148, 144, 147, 151), (152, 153, 154, 155), (156, 159, 158, 157), (152, 156, 157, 153), (153, 157, 158, 154), (154, 158, 159, 155), (156, 152, 155, 159), (160, 161, 162, 163), (164, 167, 166, 165), (160, 164, 165, 161), (161, 165, 166, 162), (162, 166, 167, 163), (164, 160, 163, 167), (168, 169, 170, 171), (172, 175, 174, 173), (168, 172, 173, 169), (169, 173, 174, 170), (170, 174, 175, 171), (172, 168, 171, 175), (176, 177, 178, 179), (180, 183, 182, 181), (176, 180, 181, 177), (177, 181, 182, 178), (178, 182, 183, 179), (180, 176, 179, 183), (184, 185, 186, 187), (188, 191, 190, 189), (184, 188, 189, 185), (185, 189, 190, 186), (186, 190, 191, 187), (188, 184, 187, 191), (192, 193, 194, 195), (196, 199, 198, 197), (192, 196, 197, 193), (193, 197, 198, 194), (194, 198, 199, 195), (196, 192, 195, 199), (200, 201, 202, 203), (204, 207, 206, 205), (200, 204, 205, 201), (201, 205, 206, 202), (202, 206, 207, 203), (204, 200, 203, 207), (208, 209, 210, 211), (212, 215, 214, 213), (208, 212, 213, 209), (209, 213, 214, 210), (210, 214, 215, 211), (212, 208, 211, 215), (216, 217, 218, 219), (220, 223, 222, 221), (216, 220, 221, 217), (217, 221, 222, 218), (218, 222, 223, 219), (220, 216, 219, 223), (224, 225, 226, 227), (228, 231, 230, 229), (224, 228, 229, 225), (225, 229, 230, 226), (226, 230, 231, 227), (228, 224, 227, 231), (232, 233, 234, 235), (236, 239, 238, 237), (232, 236, 237, 233), (233, 237, 238, 234), (234, 238, 239, 235), (236, 232, 235, 239), (240, 241, 242, 243), (244, 247, 246, 245), (240, 244, 245, 241), (241, 245, 246, 242), (242, 246, 247, 243), (244, 240, 243, 247), (248, 249, 250, 251), (252, 255, 254, 253), (248, 252, 253, 249), (249, 253, 254, 250), (250, 254, 255, 251), (252, 248, 251, 255), (256, 257, 258, 259), (260, 263, 262, 261), (256, 260, 261, 257), (257, 261, 262, 258), (258, 262, 263, 259), (260, 256, 259, 263), (264, 265, 266, 267), (268, 271, 270, 269), (264, 268, 269, 265), (265, 269, 270, 266), (266, 270, 271, 267), (268, 264, 267, 271), (272, 273, 274, 275), (276, 279, 278, 277), (272, 276, 277, 273), (273, 277, 278, 274), (274, 278, 279, 275), (276, 272, 275, 279), (280, 281, 282, 283), (284, 287, 286, 285), (280, 284, 285, 281), (281, 285, 286, 282), (282, 286, 287, 283), (284, 280, 283, 287), (288, 289, 290, 291), (292, 295, 294, 293), (288, 292, 293, 289), (289, 293, 294, 290), (290, 294, 295, 291), (292, 288, 291, 295), (296, 297, 298, 299), (300, 303, 302, 301), (296, 300, 301, 297), (297, 301, 302, 298), (298, 302, 303, 299), (300, 296, 299, 303), (304, 305, 306, 307), (308, 311, 310, 309), (304, 308, 309, 305), (305, 309, 310, 306), (306, 310, 311, 307), (308, 304, 307, 311)])
me_cube_020.materials.append(mat_material_001)
me_cube_020.use_remesh_preserve_volume = False
me_cube_020.use_remesh_preserve_attributes = False
me_cube_020.use_mirror_vertex_groups = False
me_cube_020.update()
me_cylinder_005 = bpy.data.meshes.new('Cylinder.005')
me_cylinder_005.from_pydata([(0.1503, 0.1503, -0.2109), (0.2054, 0.05503, -0.2109), (0.2054, -0.05503, -0.2109), (0.1503, -0.1503, -0.2109), (0.05503, -0.2054, -0.2109), (-0.05503, -0.2054, -0.2109), (-0.1503, -0.1503, -0.2109), (-0.2054, -0.05503, -0.2109), (-0.2054, 0.05503, -0.2109), (-0.1503, 0.1503, -0.2109), (-0.05503, 0.2054, -0.2109), (0.05503, 0.2054, -0.2109), (0.1503, 0.1503, -0.1154), (0.2054, 0.05503, -0.1154), (0.2054, -0.05503, -0.1154), (0.1503, -0.1503, -0.1154), (0.05503, -0.2054, -0.1154), (-0.05503, -0.2054, -0.1154), (-0.1503, -0.1503, -0.1154), (-0.2054, -0.05503, -0.1154), (-0.2054, 0.05503, -0.1154), (-0.1503, 0.1503, -0.1154), (-0.05503, 0.2054, -0.1154), (0.05503, 0.2054, -0.1154), (-1.013e-07, 1.013e-07, -0.2109), (-9.707e-08, 9.707e-08, 0.03848), (0.06797, 0.2537, 0.03848), (-0.06797, 0.2537, 0.03848), (-0.1857, 0.1857, 0.03848), (-0.2537, 0.06797, 0.03848), (-0.2537, -0.06797, 0.03848), (-0.1857, -0.1857, 0.03848), (-0.06797, -0.2537, 0.03848), (0.06797, -0.2537, 0.03848), (0.1857, -0.1857, 0.03848), (0.2537, -0.06797, 0.03848), (0.2537, 0.06797, 0.03848), (0.1857, 0.1857, 0.03848), (0.04621, 0.04621, 0.2408), (0.06312, 0.01691, 0.2408), (0.06312, -0.01691, 0.2408), (0.04621, -0.04621, 0.2408), (0.01691, -0.06312, 0.2408), (-0.01691, -0.06312, 0.2408), (-0.04621, -0.04621, 0.2408), (-0.06312, -0.01691, 0.2408), (-0.06312, 0.01691, 0.2408), (-0.04621, 0.04621, 0.2408), (-0.01691, 0.06312, 0.2408), (0.01691, 0.06312, 0.2408), (-1.137e-07, 1.137e-07, 0.2408), (0.03932, 0.1467, -0.1154), (-0.03932, 0.1467, -0.1154), (-0.1074, 0.1074, -0.1154), (-0.1467, 0.03932, -0.1154), (-0.1467, -0.03932, -0.1154), (-0.1074, -0.1074, -0.1154), (-0.03932, -0.1467, -0.1154), (0.03932, -0.1467, -0.1154), (0.1074, -0.1074, -0.1154), (0.1467, -0.03932, -0.1154), (0.1467, 0.03932, -0.1154), (0.1074, 0.1074, -0.1154), (0.1074, 0.1074, 0.09651), (0.1467, 0.03932, 0.09651), (0.1467, -0.03932, 0.09651), (0.1074, -0.1074, 0.09651), (0.03932, -0.1467, 0.09651), (-0.03932, -0.1467, 0.09651), (-0.1074, -0.1074, 0.09651), (-0.1467, -0.03932, 0.09651), (-0.1467, 0.03932, 0.09651), (-0.1074, 0.1074, 0.09651), (-0.03932, 0.1467, 0.09651), (0.03932, 0.1467, 0.09651)], [], [(24, 0, 1), (24, 1, 2), (24, 2, 3), (24, 3, 4), (24, 4, 5), (24, 5, 6), (24, 6, 7), (24, 7, 8), (24, 8, 9), (24, 9, 10), (24, 10, 11), (11, 0, 24), (0, 12, 13, 1), (1, 13, 14, 2), (2, 14, 15, 3), (3, 15, 16, 4), (4, 16, 17, 5), (5, 17, 18, 6), (6, 18, 19, 7), (7, 19, 20, 8), (8, 20, 21, 9), (9, 21, 22, 10), (10, 22, 23, 11), (12, 0, 11, 23), (25, 37, 26), (25, 26, 27), (25, 27, 28), (25, 28, 29), (25, 29, 30), (25, 30, 31), (25, 31, 32), (25, 32, 33), (25, 33, 34), (25, 34, 35), (25, 35, 36), (25, 36, 37), (36, 37, 38, 39), (35, 36, 39, 40), (34, 35, 40, 41), (33, 34, 41, 42), (32, 33, 42, 43), (31, 32, 43, 44), (30, 31, 44, 45), (29, 30, 45, 46), (28, 29, 46, 47), (27, 28, 47, 48), (26, 27, 48, 49), (26, 37, 38, 49), (50, 38, 49), (50, 49, 48), (50, 48, 47), (50, 47, 46), (50, 46, 45), (50, 45, 44), (50, 44, 43), (50, 43, 42), (50, 42, 41), (50, 41, 40), (50, 40, 39), (50, 39, 38), (12, 23, 51, 62), (23, 22, 52, 51), (22, 21, 53, 52), (21, 20, 54, 53), (20, 19, 55, 54), (19, 18, 56, 55), (18, 17, 57, 56), (17, 16, 58, 57), (16, 15, 59, 58), (15, 14, 60, 59), (14, 13, 61, 60), (13, 12, 62, 61), (61, 62, 63, 64), (60, 61, 64, 65), (59, 60, 65, 66), (58, 59, 66, 67), (57, 58, 67, 68), (56, 57, 68, 69), (55, 56, 69, 70), (54, 55, 70, 71), (53, 54, 71, 72), (52, 53, 72, 73), (51, 52, 73, 74), (62, 51, 74, 63)])
me_cylinder_005.use_remesh_preserve_volume = False
me_cylinder_005.use_remesh_preserve_attributes = False
me_cylinder_005.use_mirror_vertex_groups = False
me_cylinder_005.update()
me_cylinder_004 = bpy.data.meshes.new('Cylinder.004')
me_cylinder_004.from_pydata([(0.1503, 0.1503, -0.2109), (0.2054, 0.05503, -0.2109), (0.2054, -0.05503, -0.2109), (0.1503, -0.1503, -0.2109), (0.05503, -0.2054, -0.2109), (-0.05503, -0.2054, -0.2109), (-0.1503, -0.1503, -0.2109), (-0.2054, -0.05503, -0.2109), (-0.2054, 0.05503, -0.2109), (-0.1503, 0.1503, -0.2109), (-0.05503, 0.2054, -0.2109), (0.05503, 0.2054, -0.2109), (0.1503, 0.1503, -0.1154), (0.2054, 0.05503, -0.1154), (0.2054, -0.05503, -0.1154), (0.1503, -0.1503, -0.1154), (0.05503, -0.2054, -0.1154), (-0.05503, -0.2054, -0.1154), (-0.1503, -0.1503, -0.1154), (-0.2054, -0.05503, -0.1154), (-0.2054, 0.05503, -0.1154), (-0.1503, 0.1503, -0.1154), (-0.05503, 0.2054, -0.1154), (0.05503, 0.2054, -0.1154), (-1.013e-07, 1.013e-07, -0.2109), (-9.707e-08, 9.707e-08, 0.03848), (0.06797, 0.2537, 0.03848), (-0.06797, 0.2537, 0.03848), (-0.1857, 0.1857, 0.03848), (-0.2537, 0.06797, 0.03848), (-0.2537, -0.06797, 0.03848), (-0.1857, -0.1857, 0.03848), (-0.06797, -0.2537, 0.03848), (0.06797, -0.2537, 0.03848), (0.1857, -0.1857, 0.03848), (0.2537, -0.06797, 0.03848), (0.2537, 0.06797, 0.03848), (0.1857, 0.1857, 0.03848), (0.04621, 0.04621, 0.2408), (0.06312, 0.01691, 0.2408), (0.06312, -0.01691, 0.2408), (0.04621, -0.04621, 0.2408), (0.01691, -0.06312, 0.2408), (-0.01691, -0.06312, 0.2408), (-0.04621, -0.04621, 0.2408), (-0.06312, -0.01691, 0.2408), (-0.06312, 0.01691, 0.2408), (-0.04621, 0.04621, 0.2408), (-0.01691, 0.06312, 0.2408), (0.01691, 0.06312, 0.2408), (-1.137e-07, 1.137e-07, 0.2408), (0.03932, 0.1467, -0.1154), (-0.03932, 0.1467, -0.1154), (-0.1074, 0.1074, -0.1154), (-0.1467, 0.03932, -0.1154), (-0.1467, -0.03932, -0.1154), (-0.1074, -0.1074, -0.1154), (-0.03932, -0.1467, -0.1154), (0.03932, -0.1467, -0.1154), (0.1074, -0.1074, -0.1154), (0.1467, -0.03932, -0.1154), (0.1467, 0.03932, -0.1154), (0.1074, 0.1074, -0.1154), (0.1074, 0.1074, 0.09651), (0.1467, 0.03932, 0.09651), (0.1467, -0.03932, 0.09651), (0.1074, -0.1074, 0.09651), (0.03932, -0.1467, 0.09651), (-0.03932, -0.1467, 0.09651), (-0.1074, -0.1074, 0.09651), (-0.1467, -0.03932, 0.09651), (-0.1467, 0.03932, 0.09651), (-0.1074, 0.1074, 0.09651), (-0.03932, 0.1467, 0.09651), (0.03932, 0.1467, 0.09651)], [], [(24, 0, 1), (24, 1, 2), (24, 2, 3), (24, 3, 4), (24, 4, 5), (24, 5, 6), (24, 6, 7), (24, 7, 8), (24, 8, 9), (24, 9, 10), (24, 10, 11), (11, 0, 24), (0, 12, 13, 1), (1, 13, 14, 2), (2, 14, 15, 3), (3, 15, 16, 4), (4, 16, 17, 5), (5, 17, 18, 6), (6, 18, 19, 7), (7, 19, 20, 8), (8, 20, 21, 9), (9, 21, 22, 10), (10, 22, 23, 11), (12, 0, 11, 23), (25, 37, 26), (25, 26, 27), (25, 27, 28), (25, 28, 29), (25, 29, 30), (25, 30, 31), (25, 31, 32), (25, 32, 33), (25, 33, 34), (25, 34, 35), (25, 35, 36), (25, 36, 37), (36, 37, 38, 39), (35, 36, 39, 40), (34, 35, 40, 41), (33, 34, 41, 42), (32, 33, 42, 43), (31, 32, 43, 44), (30, 31, 44, 45), (29, 30, 45, 46), (28, 29, 46, 47), (27, 28, 47, 48), (26, 27, 48, 49), (26, 37, 38, 49), (50, 38, 49), (50, 49, 48), (50, 48, 47), (50, 47, 46), (50, 46, 45), (50, 45, 44), (50, 44, 43), (50, 43, 42), (50, 42, 41), (50, 41, 40), (50, 40, 39), (50, 39, 38), (12, 23, 51, 62), (23, 22, 52, 51), (22, 21, 53, 52), (21, 20, 54, 53), (20, 19, 55, 54), (19, 18, 56, 55), (18, 17, 57, 56), (17, 16, 58, 57), (16, 15, 59, 58), (15, 14, 60, 59), (14, 13, 61, 60), (13, 12, 62, 61), (61, 62, 63, 64), (60, 61, 64, 65), (59, 60, 65, 66), (58, 59, 66, 67), (57, 58, 67, 68), (56, 57, 68, 69), (55, 56, 69, 70), (54, 55, 70, 71), (53, 54, 71, 72), (52, 53, 72, 73), (51, 52, 73, 74), (62, 51, 74, 63)])
me_cylinder_004.use_remesh_preserve_volume = False
me_cylinder_004.use_remesh_preserve_attributes = False
me_cylinder_004.use_mirror_vertex_groups = False
me_cylinder_004.update()
me_cylinder_003 = bpy.data.meshes.new('Cylinder.003')
me_cylinder_003.from_pydata([(0.1503, 0.1503, -0.2109), (0.2054, 0.05503, -0.2109), (0.2054, -0.05503, -0.2109), (0.1503, -0.1503, -0.2109), (0.05503, -0.2054, -0.2109), (-0.05503, -0.2054, -0.2109), (-0.1503, -0.1503, -0.2109), (-0.2054, -0.05503, -0.2109), (-0.2054, 0.05503, -0.2109), (-0.1503, 0.1503, -0.2109), (-0.05503, 0.2054, -0.2109), (0.05503, 0.2054, -0.2109), (0.1503, 0.1503, -0.1154), (0.2054, 0.05503, -0.1154), (0.2054, -0.05503, -0.1154), (0.1503, -0.1503, -0.1154), (0.05503, -0.2054, -0.1154), (-0.05503, -0.2054, -0.1154), (-0.1503, -0.1503, -0.1154), (-0.2054, -0.05503, -0.1154), (-0.2054, 0.05503, -0.1154), (-0.1503, 0.1503, -0.1154), (-0.05503, 0.2054, -0.1154), (0.05503, 0.2054, -0.1154), (-1.013e-07, 1.013e-07, -0.2109), (-9.707e-08, 9.707e-08, 0.03848), (0.06797, 0.2537, 0.03848), (-0.06797, 0.2537, 0.03848), (-0.1857, 0.1857, 0.03848), (-0.2537, 0.06797, 0.03848), (-0.2537, -0.06797, 0.03848), (-0.1857, -0.1857, 0.03848), (-0.06797, -0.2537, 0.03848), (0.06797, -0.2537, 0.03848), (0.1857, -0.1857, 0.03848), (0.2537, -0.06797, 0.03848), (0.2537, 0.06797, 0.03848), (0.1857, 0.1857, 0.03848), (0.04621, 0.04621, 0.2408), (0.06312, 0.01691, 0.2408), (0.06312, -0.01691, 0.2408), (0.04621, -0.04621, 0.2408), (0.01691, -0.06312, 0.2408), (-0.01691, -0.06312, 0.2408), (-0.04621, -0.04621, 0.2408), (-0.06312, -0.01691, 0.2408), (-0.06312, 0.01691, 0.2408), (-0.04621, 0.04621, 0.2408), (-0.01691, 0.06312, 0.2408), (0.01691, 0.06312, 0.2408), (-1.137e-07, 1.137e-07, 0.2408), (0.03932, 0.1467, -0.1154), (-0.03932, 0.1467, -0.1154), (-0.1074, 0.1074, -0.1154), (-0.1467, 0.03932, -0.1154), (-0.1467, -0.03932, -0.1154), (-0.1074, -0.1074, -0.1154), (-0.03932, -0.1467, -0.1154), (0.03932, -0.1467, -0.1154), (0.1074, -0.1074, -0.1154), (0.1467, -0.03932, -0.1154), (0.1467, 0.03932, -0.1154), (0.1074, 0.1074, -0.1154), (0.1074, 0.1074, 0.09651), (0.1467, 0.03932, 0.09651), (0.1467, -0.03932, 0.09651), (0.1074, -0.1074, 0.09651), (0.03932, -0.1467, 0.09651), (-0.03932, -0.1467, 0.09651), (-0.1074, -0.1074, 0.09651), (-0.1467, -0.03932, 0.09651), (-0.1467, 0.03932, 0.09651), (-0.1074, 0.1074, 0.09651), (-0.03932, 0.1467, 0.09651), (0.03932, 0.1467, 0.09651)], [], [(24, 0, 1), (24, 1, 2), (24, 2, 3), (24, 3, 4), (24, 4, 5), (24, 5, 6), (24, 6, 7), (24, 7, 8), (24, 8, 9), (24, 9, 10), (24, 10, 11), (11, 0, 24), (0, 12, 13, 1), (1, 13, 14, 2), (2, 14, 15, 3), (3, 15, 16, 4), (4, 16, 17, 5), (5, 17, 18, 6), (6, 18, 19, 7), (7, 19, 20, 8), (8, 20, 21, 9), (9, 21, 22, 10), (10, 22, 23, 11), (12, 0, 11, 23), (25, 37, 26), (25, 26, 27), (25, 27, 28), (25, 28, 29), (25, 29, 30), (25, 30, 31), (25, 31, 32), (25, 32, 33), (25, 33, 34), (25, 34, 35), (25, 35, 36), (25, 36, 37), (36, 37, 38, 39), (35, 36, 39, 40), (34, 35, 40, 41), (33, 34, 41, 42), (32, 33, 42, 43), (31, 32, 43, 44), (30, 31, 44, 45), (29, 30, 45, 46), (28, 29, 46, 47), (27, 28, 47, 48), (26, 27, 48, 49), (26, 37, 38, 49), (50, 38, 49), (50, 49, 48), (50, 48, 47), (50, 47, 46), (50, 46, 45), (50, 45, 44), (50, 44, 43), (50, 43, 42), (50, 42, 41), (50, 41, 40), (50, 40, 39), (50, 39, 38), (12, 23, 51, 62), (23, 22, 52, 51), (22, 21, 53, 52), (21, 20, 54, 53), (20, 19, 55, 54), (19, 18, 56, 55), (18, 17, 57, 56), (17, 16, 58, 57), (16, 15, 59, 58), (15, 14, 60, 59), (14, 13, 61, 60), (13, 12, 62, 61), (61, 62, 63, 64), (60, 61, 64, 65), (59, 60, 65, 66), (58, 59, 66, 67), (57, 58, 67, 68), (56, 57, 68, 69), (55, 56, 69, 70), (54, 55, 70, 71), (53, 54, 71, 72), (52, 53, 72, 73), (51, 52, 73, 74), (62, 51, 74, 63)])
me_cylinder_003.use_remesh_preserve_volume = False
me_cylinder_003.use_remesh_preserve_attributes = False
me_cylinder_003.use_mirror_vertex_groups = False
me_cylinder_003.update()
me_cylinder_002 = bpy.data.meshes.new('Cylinder.002')
me_cylinder_002.from_pydata([(0.1503, 0.1503, -0.2109), (0.2054, 0.05503, -0.2109), (0.2054, -0.05503, -0.2109), (0.1503, -0.1503, -0.2109), (0.05503, -0.2054, -0.2109), (-0.05503, -0.2054, -0.2109), (-0.1503, -0.1503, -0.2109), (-0.2054, -0.05503, -0.2109), (-0.2054, 0.05503, -0.2109), (-0.1503, 0.1503, -0.2109), (-0.05503, 0.2054, -0.2109), (0.05503, 0.2054, -0.2109), (0.1503, 0.1503, -0.1154), (0.2054, 0.05503, -0.1154), (0.2054, -0.05503, -0.1154), (0.1503, -0.1503, -0.1154), (0.05503, -0.2054, -0.1154), (-0.05503, -0.2054, -0.1154), (-0.1503, -0.1503, -0.1154), (-0.2054, -0.05503, -0.1154), (-0.2054, 0.05503, -0.1154), (-0.1503, 0.1503, -0.1154), (-0.05503, 0.2054, -0.1154), (0.05503, 0.2054, -0.1154), (-1.013e-07, 1.013e-07, -0.2109), (-9.707e-08, 9.707e-08, 0.03848), (0.06797, 0.2537, 0.03848), (-0.06797, 0.2537, 0.03848), (-0.1857, 0.1857, 0.03848), (-0.2537, 0.06797, 0.03848), (-0.2537, -0.06797, 0.03848), (-0.1857, -0.1857, 0.03848), (-0.06797, -0.2537, 0.03848), (0.06797, -0.2537, 0.03848), (0.1857, -0.1857, 0.03848), (0.2537, -0.06797, 0.03848), (0.2537, 0.06797, 0.03848), (0.1857, 0.1857, 0.03848), (0.04621, 0.04621, 0.2408), (0.06312, 0.01691, 0.2408), (0.06312, -0.01691, 0.2408), (0.04621, -0.04621, 0.2408), (0.01691, -0.06312, 0.2408), (-0.01691, -0.06312, 0.2408), (-0.04621, -0.04621, 0.2408), (-0.06312, -0.01691, 0.2408), (-0.06312, 0.01691, 0.2408), (-0.04621, 0.04621, 0.2408), (-0.01691, 0.06312, 0.2408), (0.01691, 0.06312, 0.2408), (-1.137e-07, 1.137e-07, 0.2408), (0.03932, 0.1467, -0.1154), (-0.03932, 0.1467, -0.1154), (-0.1074, 0.1074, -0.1154), (-0.1467, 0.03932, -0.1154), (-0.1467, -0.03932, -0.1154), (-0.1074, -0.1074, -0.1154), (-0.03932, -0.1467, -0.1154), (0.03932, -0.1467, -0.1154), (0.1074, -0.1074, -0.1154), (0.1467, -0.03932, -0.1154), (0.1467, 0.03932, -0.1154), (0.1074, 0.1074, -0.1154), (0.1074, 0.1074, 0.09651), (0.1467, 0.03932, 0.09651), (0.1467, -0.03932, 0.09651), (0.1074, -0.1074, 0.09651), (0.03932, -0.1467, 0.09651), (-0.03932, -0.1467, 0.09651), (-0.1074, -0.1074, 0.09651), (-0.1467, -0.03932, 0.09651), (-0.1467, 0.03932, 0.09651), (-0.1074, 0.1074, 0.09651), (-0.03932, 0.1467, 0.09651), (0.03932, 0.1467, 0.09651)], [], [(24, 0, 1), (24, 1, 2), (24, 2, 3), (24, 3, 4), (24, 4, 5), (24, 5, 6), (24, 6, 7), (24, 7, 8), (24, 8, 9), (24, 9, 10), (24, 10, 11), (11, 0, 24), (0, 12, 13, 1), (1, 13, 14, 2), (2, 14, 15, 3), (3, 15, 16, 4), (4, 16, 17, 5), (5, 17, 18, 6), (6, 18, 19, 7), (7, 19, 20, 8), (8, 20, 21, 9), (9, 21, 22, 10), (10, 22, 23, 11), (12, 0, 11, 23), (25, 37, 26), (25, 26, 27), (25, 27, 28), (25, 28, 29), (25, 29, 30), (25, 30, 31), (25, 31, 32), (25, 32, 33), (25, 33, 34), (25, 34, 35), (25, 35, 36), (25, 36, 37), (36, 37, 38, 39), (35, 36, 39, 40), (34, 35, 40, 41), (33, 34, 41, 42), (32, 33, 42, 43), (31, 32, 43, 44), (30, 31, 44, 45), (29, 30, 45, 46), (28, 29, 46, 47), (27, 28, 47, 48), (26, 27, 48, 49), (26, 37, 38, 49), (50, 38, 49), (50, 49, 48), (50, 48, 47), (50, 47, 46), (50, 46, 45), (50, 45, 44), (50, 44, 43), (50, 43, 42), (50, 42, 41), (50, 41, 40), (50, 40, 39), (50, 39, 38), (12, 23, 51, 62), (23, 22, 52, 51), (22, 21, 53, 52), (21, 20, 54, 53), (20, 19, 55, 54), (19, 18, 56, 55), (18, 17, 57, 56), (17, 16, 58, 57), (16, 15, 59, 58), (15, 14, 60, 59), (14, 13, 61, 60), (13, 12, 62, 61), (61, 62, 63, 64), (60, 61, 64, 65), (59, 60, 65, 66), (58, 59, 66, 67), (57, 58, 67, 68), (56, 57, 68, 69), (55, 56, 69, 70), (54, 55, 70, 71), (53, 54, 71, 72), (52, 53, 72, 73), (51, 52, 73, 74), (62, 51, 74, 63)])
me_cylinder_002.use_remesh_preserve_volume = False
me_cylinder_002.use_remesh_preserve_attributes = False
me_cylinder_002.use_mirror_vertex_groups = False
me_cylinder_002.update()
me_cylinder_001 = bpy.data.meshes.new('Cylinder.001')
me_cylinder_001.from_pydata([(0.1503, 0.1503, -0.2109), (0.2054, 0.05503, -0.2109), (0.2054, -0.05503, -0.2109), (0.1503, -0.1503, -0.2109), (0.05503, -0.2054, -0.2109), (-0.05503, -0.2054, -0.2109), (-0.1503, -0.1503, -0.2109), (-0.2054, -0.05503, -0.2109), (-0.2054, 0.05503, -0.2109), (-0.1503, 0.1503, -0.2109), (-0.05503, 0.2054, -0.2109), (0.05503, 0.2054, -0.2109), (0.1503, 0.1503, -0.1154), (0.2054, 0.05503, -0.1154), (0.2054, -0.05503, -0.1154), (0.1503, -0.1503, -0.1154), (0.05503, -0.2054, -0.1154), (-0.05503, -0.2054, -0.1154), (-0.1503, -0.1503, -0.1154), (-0.2054, -0.05503, -0.1154), (-0.2054, 0.05503, -0.1154), (-0.1503, 0.1503, -0.1154), (-0.05503, 0.2054, -0.1154), (0.05503, 0.2054, -0.1154), (-1.013e-07, 1.013e-07, -0.2109), (-9.707e-08, 9.707e-08, 0.03848), (0.06797, 0.2537, 0.03848), (-0.06797, 0.2537, 0.03848), (-0.1857, 0.1857, 0.03848), (-0.2537, 0.06797, 0.03848), (-0.2537, -0.06797, 0.03848), (-0.1857, -0.1857, 0.03848), (-0.06797, -0.2537, 0.03848), (0.06797, -0.2537, 0.03848), (0.1857, -0.1857, 0.03848), (0.2537, -0.06797, 0.03848), (0.2537, 0.06797, 0.03848), (0.1857, 0.1857, 0.03848), (0.04621, 0.04621, 0.2408), (0.06312, 0.01691, 0.2408), (0.06312, -0.01691, 0.2408), (0.04621, -0.04621, 0.2408), (0.01691, -0.06312, 0.2408), (-0.01691, -0.06312, 0.2408), (-0.04621, -0.04621, 0.2408), (-0.06312, -0.01691, 0.2408), (-0.06312, 0.01691, 0.2408), (-0.04621, 0.04621, 0.2408), (-0.01691, 0.06312, 0.2408), (0.01691, 0.06312, 0.2408), (-1.137e-07, 1.137e-07, 0.2408), (0.03932, 0.1467, -0.1154), (-0.03932, 0.1467, -0.1154), (-0.1074, 0.1074, -0.1154), (-0.1467, 0.03932, -0.1154), (-0.1467, -0.03932, -0.1154), (-0.1074, -0.1074, -0.1154), (-0.03932, -0.1467, -0.1154), (0.03932, -0.1467, -0.1154), (0.1074, -0.1074, -0.1154), (0.1467, -0.03932, -0.1154), (0.1467, 0.03932, -0.1154), (0.1074, 0.1074, -0.1154), (0.1074, 0.1074, 0.09651), (0.1467, 0.03932, 0.09651), (0.1467, -0.03932, 0.09651), (0.1074, -0.1074, 0.09651), (0.03932, -0.1467, 0.09651), (-0.03932, -0.1467, 0.09651), (-0.1074, -0.1074, 0.09651), (-0.1467, -0.03932, 0.09651), (-0.1467, 0.03932, 0.09651), (-0.1074, 0.1074, 0.09651), (-0.03932, 0.1467, 0.09651), (0.03932, 0.1467, 0.09651)], [], [(24, 0, 1), (24, 1, 2), (24, 2, 3), (24, 3, 4), (24, 4, 5), (24, 5, 6), (24, 6, 7), (24, 7, 8), (24, 8, 9), (24, 9, 10), (24, 10, 11), (11, 0, 24), (0, 12, 13, 1), (1, 13, 14, 2), (2, 14, 15, 3), (3, 15, 16, 4), (4, 16, 17, 5), (5, 17, 18, 6), (6, 18, 19, 7), (7, 19, 20, 8), (8, 20, 21, 9), (9, 21, 22, 10), (10, 22, 23, 11), (12, 0, 11, 23), (25, 37, 26), (25, 26, 27), (25, 27, 28), (25, 28, 29), (25, 29, 30), (25, 30, 31), (25, 31, 32), (25, 32, 33), (25, 33, 34), (25, 34, 35), (25, 35, 36), (25, 36, 37), (36, 37, 38, 39), (35, 36, 39, 40), (34, 35, 40, 41), (33, 34, 41, 42), (32, 33, 42, 43), (31, 32, 43, 44), (30, 31, 44, 45), (29, 30, 45, 46), (28, 29, 46, 47), (27, 28, 47, 48), (26, 27, 48, 49), (26, 37, 38, 49), (50, 38, 49), (50, 49, 48), (50, 48, 47), (50, 47, 46), (50, 46, 45), (50, 45, 44), (50, 44, 43), (50, 43, 42), (50, 42, 41), (50, 41, 40), (50, 40, 39), (50, 39, 38), (12, 23, 51, 62), (23, 22, 52, 51), (22, 21, 53, 52), (21, 20, 54, 53), (20, 19, 55, 54), (19, 18, 56, 55), (18, 17, 57, 56), (17, 16, 58, 57), (16, 15, 59, 58), (15, 14, 60, 59), (14, 13, 61, 60), (13, 12, 62, 61), (61, 62, 63, 64), (60, 61, 64, 65), (59, 60, 65, 66), (58, 59, 66, 67), (57, 58, 67, 68), (56, 57, 68, 69), (55, 56, 69, 70), (54, 55, 70, 71), (53, 54, 71, 72), (52, 53, 72, 73), (51, 52, 73, 74), (62, 51, 74, 63)])
me_cylinder_001.use_remesh_preserve_volume = False
me_cylinder_001.use_remesh_preserve_attributes = False
me_cylinder_001.use_mirror_vertex_groups = False
me_cylinder_001.update()
me_cylinder = bpy.data.meshes.new('Cylinder')
me_cylinder.from_pydata([(0.1503, 0.1503, -0.2109), (0.2054, 0.05503, -0.2109), (0.2054, -0.05503, -0.2109), (0.1503, -0.1503, -0.2109), (0.05503, -0.2054, -0.2109), (-0.05503, -0.2054, -0.2109), (-0.1503, -0.1503, -0.2109), (-0.2054, -0.05503, -0.2109), (-0.2054, 0.05503, -0.2109), (-0.1503, 0.1503, -0.2109), (-0.05503, 0.2054, -0.2109), (0.05503, 0.2054, -0.2109), (0.1503, 0.1503, -0.1154), (0.2054, 0.05503, -0.1154), (0.2054, -0.05503, -0.1154), (0.1503, -0.1503, -0.1154), (0.05503, -0.2054, -0.1154), (-0.05503, -0.2054, -0.1154), (-0.1503, -0.1503, -0.1154), (-0.2054, -0.05503, -0.1154), (-0.2054, 0.05503, -0.1154), (-0.1503, 0.1503, -0.1154), (-0.05503, 0.2054, -0.1154), (0.05503, 0.2054, -0.1154), (-1.013e-07, 1.013e-07, -0.2109), (-9.707e-08, 9.707e-08, 0.03848), (0.06797, 0.2537, 0.03848), (-0.06797, 0.2537, 0.03848), (-0.1857, 0.1857, 0.03848), (-0.2537, 0.06797, 0.03848), (-0.2537, -0.06797, 0.03848), (-0.1857, -0.1857, 0.03848), (-0.06797, -0.2537, 0.03848), (0.06797, -0.2537, 0.03848), (0.1857, -0.1857, 0.03848), (0.2537, -0.06797, 0.03848), (0.2537, 0.06797, 0.03848), (0.1857, 0.1857, 0.03848), (0.04621, 0.04621, 0.2408), (0.06312, 0.01691, 0.2408), (0.06312, -0.01691, 0.2408), (0.04621, -0.04621, 0.2408), (0.01691, -0.06312, 0.2408), (-0.01691, -0.06312, 0.2408), (-0.04621, -0.04621, 0.2408), (-0.06312, -0.01691, 0.2408), (-0.06312, 0.01691, 0.2408), (-0.04621, 0.04621, 0.2408), (-0.01691, 0.06312, 0.2408), (0.01691, 0.06312, 0.2408), (-1.137e-07, 1.137e-07, 0.2408), (0.03932, 0.1467, -0.1154), (-0.03932, 0.1467, -0.1154), (-0.1074, 0.1074, -0.1154), (-0.1467, 0.03932, -0.1154), (-0.1467, -0.03932, -0.1154), (-0.1074, -0.1074, -0.1154), (-0.03932, -0.1467, -0.1154), (0.03932, -0.1467, -0.1154), (0.1074, -0.1074, -0.1154), (0.1467, -0.03932, -0.1154), (0.1467, 0.03932, -0.1154), (0.1074, 0.1074, -0.1154), (0.1074, 0.1074, 0.09651), (0.1467, 0.03932, 0.09651), (0.1467, -0.03932, 0.09651), (0.1074, -0.1074, 0.09651), (0.03932, -0.1467, 0.09651), (-0.03932, -0.1467, 0.09651), (-0.1074, -0.1074, 0.09651), (-0.1467, -0.03932, 0.09651), (-0.1467, 0.03932, 0.09651), (-0.1074, 0.1074, 0.09651), (-0.03932, 0.1467, 0.09651), (0.03932, 0.1467, 0.09651)], [], [(24, 0, 1), (24, 1, 2), (24, 2, 3), (24, 3, 4), (24, 4, 5), (24, 5, 6), (24, 6, 7), (24, 7, 8), (24, 8, 9), (24, 9, 10), (24, 10, 11), (11, 0, 24), (0, 12, 13, 1), (1, 13, 14, 2), (2, 14, 15, 3), (3, 15, 16, 4), (4, 16, 17, 5), (5, 17, 18, 6), (6, 18, 19, 7), (7, 19, 20, 8), (8, 20, 21, 9), (9, 21, 22, 10), (10, 22, 23, 11), (12, 0, 11, 23), (25, 37, 26), (25, 26, 27), (25, 27, 28), (25, 28, 29), (25, 29, 30), (25, 30, 31), (25, 31, 32), (25, 32, 33), (25, 33, 34), (25, 34, 35), (25, 35, 36), (25, 36, 37), (36, 37, 38, 39), (35, 36, 39, 40), (34, 35, 40, 41), (33, 34, 41, 42), (32, 33, 42, 43), (31, 32, 43, 44), (30, 31, 44, 45), (29, 30, 45, 46), (28, 29, 46, 47), (27, 28, 47, 48), (26, 27, 48, 49), (26, 37, 38, 49), (50, 38, 49), (50, 49, 48), (50, 48, 47), (50, 47, 46), (50, 46, 45), (50, 45, 44), (50, 44, 43), (50, 43, 42), (50, 42, 41), (50, 41, 40), (50, 40, 39), (50, 39, 38), (12, 23, 51, 62), (23, 22, 52, 51), (22, 21, 53, 52), (21, 20, 54, 53), (20, 19, 55, 54), (19, 18, 56, 55), (18, 17, 57, 56), (17, 16, 58, 57), (16, 15, 59, 58), (15, 14, 60, 59), (14, 13, 61, 60), (13, 12, 62, 61), (61, 62, 63, 64), (60, 61, 64, 65), (59, 60, 65, 66), (58, 59, 66, 67), (57, 58, 67, 68), (56, 57, 68, 69), (55, 56, 69, 70), (54, 55, 70, 71), (53, 54, 71, 72), (52, 53, 72, 73), (51, 52, 73, 74), (62, 51, 74, 63)])
me_cylinder.use_remesh_preserve_volume = False
me_cylinder.use_remesh_preserve_attributes = False
me_cylinder.use_mirror_vertex_groups = False
me_cylinder.update()
me_cube_014 = bpy.data.meshes.new('Cube.014')
me_cube_014.from_pydata([(-2.326, 1.515, -0.08959), (-2.326, 0.8296, -0.08959), (-3.012, 0.8296, -0.08959), (-3.012, 1.515, -0.08959), (-2.326, 1.515, 0.08959), (-2.326, 0.8296, 0.08959), (-3.012, 0.8296, 0.08959), (-3.012, 1.515, 0.08959), (-0.9917, 1.515, -0.08959), (-0.9917, 0.8296, -0.08959), (-1.677, 0.8296, -0.08959), (-1.677, 1.515, -0.08959), (-0.9917, 1.515, 0.08959), (-0.9917, 0.8296, 0.08959), (-1.677, 0.8296, 0.08959), (-1.677, 1.515, 0.08959), (-0.9917, 0.3428, -0.08959), (-0.9917, -0.3428, -0.08959), (-1.677, -0.3428, -0.08959), (-1.677, 0.3428, -0.08959), (-0.9917, 0.3428, 0.08959), (-0.9917, -0.3428, 0.08959), (-1.677, -0.3428, 0.08959), (-1.677, 0.3428, 0.08959), (-2.326, 0.3428, -0.08959), (-2.326, -0.3428, -0.08959), (-3.012, -0.3428, -0.08959), (-3.012, 0.3428, -0.08959), (-2.326, 0.3428, 0.08959), (-2.326, -0.3428, 0.08959), (-3.012, -0.3428, 0.08959), (-3.012, 0.3428, 0.08959), (0.3428, 1.515, -0.08959), (0.3428, 0.8296, -0.08959), (-0.3428, 0.8296, -0.08959), (-0.3428, 1.515, -0.08959), (0.3428, 1.515, 0.08959), (0.3428, 0.8296, 0.08959), (-0.3428, 0.8296, 0.08959), (-0.3428, 1.515, 0.08959), (0.3428, 0.3428, -0.08959), (0.3428, -0.3428, -0.08959), (-0.3428, -0.3428, -0.08959), (-0.3428, 0.3428, -0.08959), (0.3428, 0.3428, 0.08959), (0.3428, -0.3428, 0.08959), (-0.3428, -0.3428, 0.08959), (-0.3428, 0.3428, 0.08959)], [], [(0, 1, 2, 3), (4, 7, 6, 5), (0, 4, 5, 1), (1, 5, 6, 2), (2, 6, 7, 3), (4, 0, 3, 7), (8, 9, 10, 11), (12, 15, 14, 13), (8, 12, 13, 9), (9, 13, 14, 10), (10, 14, 15, 11), (12, 8, 11, 15), (16, 17, 18, 19), (20, 23, 22, 21), (16, 20, 21, 17), (17, 21, 22, 18), (18, 22, 23, 19), (20, 16, 19, 23), (24, 25, 26, 27), (28, 31, 30, 29), (24, 28, 29, 25), (25, 29, 30, 26), (26, 30, 31, 27), (28, 24, 27, 31), (32, 33, 34, 35), (36, 39, 38, 37), (32, 36, 37, 33), (33, 37, 38, 34), (34, 38, 39, 35), (36, 32, 35, 39), (40, 41, 42, 43), (44, 47, 46, 45), (40, 44, 45, 41), (41, 45, 46, 42), (42, 46, 47, 43), (44, 40, 43, 47)])
me_cube_014.materials.append(mat_material_001)
me_cube_014.use_remesh_preserve_volume = False
me_cube_014.use_remesh_preserve_attributes = False
me_cube_014.use_mirror_vertex_groups = False
me_cube_014.update()
me_plane_002 = bpy.data.meshes.new('Plane.002')
me_plane_002.from_pydata([(-1.052, 0.8634, 2.352), (0.9234, 0.8634, 2.352), (0.9234, -0.8634, 2.352), (-1.052, -0.8634, 2.352), (0.9234, -0.5915, 2.352), (0.9234, 0.7241, 2.352), (-1.052, -0.5915, 2.352), (-1.052, 0.7241, 2.352), (-1.052, -0.5915, 2.521), (-1.052, -0.8634, 2.521), (0.9234, -0.8634, 2.521), (0.9234, -0.5915, 2.521), (0.9234, 0.7241, 2.521), (0.9234, 0.8634, 2.521), (-1.052, 0.8634, 2.521), (-1.052, 0.7241, 2.521), (-1.004, -0.5606, 2.695), (-1.004, 0.6863, 2.695), (0.8756, -0.5606, 2.695), (0.8756, 0.6863, 2.695), (-1.004, -0.8182, 2.695), (0.8756, -0.8182, 2.695), (0.8756, 0.8182, 2.695), (-1.004, 0.8182, 2.695), (-1.004, 0.8182, 2.521), (0.8756, 0.8182, 2.521), (0.8756, -0.8182, 2.521), (-1.004, -0.8182, 2.521), (0.8756, 0.6863, 2.521), (0.8756, -0.5606, 2.521), (-1.004, 0.6863, 2.521), (-1.004, -0.5606, 2.521), (-1.004, -0.5606, 2.352), (-1.004, 0.6863, 2.352), (0.8756, -0.5606, 2.352), (0.8756, 0.6863, 2.352), (-1.004, -0.8182, 2.352), (0.8756, -0.8182, 2.352), (0.8756, 0.8182, 2.352), (-1.004, 0.8182, 2.352), (-1.004, -0.5925, 1.047), (-1.004, -0.5925, 1.141), (-1.004, 0.7183, 1.047), (-1.004, 0.7183, 1.141), (-1.004, 0.6863, 1.141), (-1.004, -0.5606, 1.141), (-1.004, 0.8182, 1.643), (0.8756, 0.8182, 1.643), (0.8756, -0.8182, 1.643), (-1.004, -0.8182, 1.643), (0.8756, 0.6863, 1.643), (0.8756, -0.5606, 1.643), (-1.004, 0.6863, 1.643), (-1.004, -0.5606, 1.643), (-1.004, -0.5606, 1.047), (-1.004, -0.8182, 1.047), (0.8756, -0.8182, 1.047), (0.8756, -0.5606, 1.047), (0.8756, 0.6863, 1.047), (0.8756, 0.8182, 1.047), (-1.004, 0.8182, 1.047), (-1.004, 0.6863, 1.047), (0.8756, 0.8182, -1.767), (-1.004, 0.8182, -1.767), (0.8756, -0.8182, -1.767), (-1.004, -0.8182, -1.767), (0.8756, -0.5606, -1.771), (0.8756, 0.6863, -1.767), (-1.004, -0.5606, -1.771), (-1.004, 0.6863, -1.767), (-1.035, 0.7086, -1.767), (-1.035, -0.5788, -1.771), (0.9061, 0.7086, -1.767), (0.9061, -0.5788, -1.771), (-1.035, -0.8448, -1.767), (0.9061, -0.8448, -1.767), (-1.035, 0.8448, -1.767), (0.9061, 0.8448, -1.767), (0.9061, 0.8413, -2.674), (-1.035, 0.8413, -2.674), (0.9061, -0.8483, -2.674), (-1.035, -0.8483, -2.674), (0.9061, -0.5823, -2.678), (0.9061, 0.7051, -2.674), (-1.035, -0.5823, -2.678), (-1.035, 0.7051, -2.674)], [], [(7, 6, 8, 15), (5, 4, 11, 12), (3, 6, 8, 9), (2, 3, 9, 10), (4, 2, 10, 11), (1, 5, 12, 13), (0, 1, 13, 14), (7, 0, 14, 15), (0, 7, 33, 39), (1, 0, 39, 38), (38, 35, 5, 1), (34, 37, 2, 4), (37, 36, 3, 2), (36, 32, 6, 3), (35, 34, 4, 5), (33, 32, 6, 7), (31, 30, 15, 8), (29, 28, 12, 11), (31, 27, 9, 8), (27, 26, 10, 9), (26, 29, 11, 10), (28, 25, 13, 12), (25, 24, 14, 13), (24, 30, 15, 14), (17, 19, 22, 23), (18, 16, 20, 21), (17, 16, 18, 19), (30, 31, 16, 17), (28, 29, 18, 19), (27, 31, 16, 20), (26, 27, 20, 21), (29, 26, 21, 18), (25, 28, 19, 22), (24, 25, 22, 23), (30, 24, 23, 17), (52, 53, 32, 33), (50, 51, 34, 35), (49, 53, 32, 36), (48, 49, 36, 37), (51, 48, 37, 34), (47, 50, 35, 38), (46, 47, 38, 39), (52, 46, 39, 33), (54, 45, 41, 40), (44, 61, 42, 43), (54, 61, 44, 45), (61, 60, 46, 52), (60, 59, 47, 46), (59, 58, 50, 47), (57, 56, 48, 51), (56, 55, 49, 48), (55, 54, 53, 49), (58, 57, 51, 50), (61, 54, 53, 52), (67, 66, 57, 58), (65, 68, 54, 55), (64, 65, 55, 56), (66, 64, 56, 57), (62, 67, 58, 59), (63, 62, 59, 60), (69, 63, 60, 61), (68, 69, 70, 71), (63, 69, 70, 76), (62, 63, 76, 77), (67, 62, 77, 72), (64, 66, 73, 75), (65, 64, 75, 74), (68, 65, 74, 71), (66, 67, 72, 73), (73, 72, 83, 82), (71, 74, 81, 84), (74, 75, 80, 81), (75, 73, 82, 80), (72, 77, 78, 83), (77, 76, 79, 78), (76, 70, 85, 79), (71, 70, 85, 84), (85, 83, 78, 79), (82, 84, 81, 80), (85, 84, 82, 83)])
me_plane_002.materials.append(mat_material)
me_plane_002.use_remesh_preserve_volume = False
me_plane_002.use_remesh_preserve_attributes = False
me_plane_002.use_mirror_vertex_groups = False
me_plane_002.update()
me_plane_001 = bpy.data.meshes.new('Plane.001')
me_plane_001.from_pydata([(-0.6815, 0.7087, 3.738), (-0.6815, 0.7087, 3.832), (-0.6815, -0.6021, 3.738), (-0.6815, -0.6021, 3.832), (-0.6815, -0.5701, 3.832), (-0.6815, 0.6767, 3.832), (-0.6828, -0.5688, 5.314), (-0.6828, 0.6751, 5.314), (-3.654, 0.6751, 5.314), (-3.654, -0.5688, 5.314), (-3.654, -0.8259, 5.314), (-0.6828, -0.8259, 5.314), (-0.6828, 0.8067, 5.314), (-3.654, 0.8067, 5.314), (-3.654, 0.8067, 5.157), (-0.6828, 0.8067, 5.157), (-0.6828, -0.8259, 5.157), (-3.654, -0.8259, 5.157), (-3.654, -0.5688, 5.157), (-3.654, 0.6751, 5.157), (-0.6828, 0.6751, 5.157), (-0.6828, -0.5688, 5.157), (-0.6578, -0.5943, 5.157), (-0.6578, 0.7083, 5.157), (-3.68, 0.7083, 5.157), (-3.68, -0.5943, 5.157), (-3.68, -0.8634, 5.157), (-0.6578, -0.8634, 5.157), (-0.6578, 0.8461, 5.157), (-3.68, 0.8461, 5.157), (-3.656, 0.8086, 4.986), (-0.6815, 0.8086, 4.986), (-0.6815, -0.8278, 4.986), (-3.656, -0.8278, 4.986), (-3.656, -0.5701, 4.986), (-3.656, 0.6767, 4.986), (-0.6815, 0.6767, 4.986), (-0.6815, -0.5701, 4.986), (-3.656, -0.5701, 3.738), (-3.656, -0.8278, 3.738), (-0.6815, -0.8278, 3.738), (-0.6815, -0.5701, 3.738), (-0.6815, 0.6767, 3.738), (-0.6815, 0.8086, 3.738), (-3.656, 0.6767, 3.738), (-3.656, 0.8086, 3.738), (-3.656, 0.8086, 0.0), (-0.6815, 0.8086, 0.0), (-3.656, -0.8278, 0.0), (-0.6815, -0.8278, 0.0), (-3.656, 0.6767, 0.0), (-3.656, -0.5701, -0.003778), (-0.6815, 0.6767, 0.0), (-0.6815, -0.5701, -0.003778), (-3.656, 0.6767, 0.8256), (-3.656, -0.5701, 0.8237), (-3.656, -0.8278, 0.8256), (-0.6815, -0.8278, 0.8256), (-0.6815, -0.5701, 0.8237), (-0.6815, 0.6767, 0.8256), (-0.6815, 0.8086, 0.8256), (-3.656, 0.8086, 0.8256), (-3.686, 0.6942, 0.8256), (-3.686, 0.8295, 0.8256), (-3.686, 0.8295, 0.0), (-3.686, 0.6942, 0.0), (-0.6513, 0.8295, 0.8256), (-0.6513, 0.8295, 0.0), (-0.6513, -0.8486, 0.0), (-0.6513, -0.8486, 0.8256), (-3.686, -0.8486, 0.8256), (-3.686, -0.8486, 0.0), (-3.686, -0.5844, 0.8237), (-3.686, -0.5844, -0.003778), (-3.595, 0.7741, 5.314), (-0.7421, 0.7741, 5.314), (-0.7421, -0.7933, 5.314), (-3.595, -0.7933, 5.314), (-3.595, -0.5465, 5.314), (-3.595, 0.6478, 5.314), (-0.7421, 0.6478, 5.314), (-0.7421, -0.5465, 5.314), (-0.7421, -0.5465, 5.143), (-0.7421, 0.6478, 5.143), (-3.595, 0.6478, 5.143), (-3.595, -0.5465, 5.143), (-3.595, -0.7933, 5.143), (-0.7421, -0.7933, 5.143), (-0.7421, 0.7741, 5.143), (-3.595, 0.7741, 5.143)], [], [(1, 0, 42, 5), (4, 41, 2, 3), (42, 41, 4, 5), (21, 20, 7, 6), (18, 19, 8, 9), (17, 18, 9, 10), (16, 17, 10, 11), (21, 16, 11, 6), (15, 20, 7, 12), (14, 15, 12, 13), (19, 14, 13, 8), (24, 29, 14, 19), (29, 28, 15, 14), (28, 23, 20, 15), (22, 27, 16, 21), (27, 26, 17, 16), (26, 25, 18, 17), (25, 24, 19, 18), (22, 23, 20, 21), (37, 36, 23, 22), (34, 35, 24, 25), (33, 34, 25, 26), (32, 33, 26, 27), (37, 32, 27, 22), (31, 36, 23, 28), (30, 31, 28, 29), (35, 30, 29, 24), (44, 45, 30, 35), (45, 43, 31, 30), (43, 42, 36, 31), (41, 40, 32, 37), (40, 39, 33, 32), (39, 38, 34, 33), (38, 44, 35, 34), (41, 42, 36, 37), (53, 49, 57, 58), (47, 52, 59, 60), (50, 52, 47, 46), (53, 51, 48, 49), (53, 52, 50, 51), (61, 45, 44, 54), (60, 43, 45, 61), (59, 42, 43, 60), (57, 40, 41, 58), (56, 39, 40, 57), (55, 38, 39, 56), (54, 44, 38, 55), (61, 54, 62, 63), (50, 46, 64, 65), (60, 61, 63, 66), (46, 47, 67, 64), (47, 60, 66, 67), (57, 49, 68, 69), (56, 57, 69, 70), (49, 48, 71, 68), (55, 56, 70, 72), (48, 51, 73, 71), (54, 55, 72, 62), (51, 50, 65, 73), (65, 64, 63, 62), (64, 67, 66, 63), (68, 71, 70, 69), (71, 73, 72, 70), (73, 65, 62, 72), (9, 8, 79, 78), (6, 7, 80, 81), (6, 11, 76, 81), (11, 10, 77, 76), (10, 9, 78, 77), (8, 13, 74, 79), (13, 12, 75, 74), (12, 7, 80, 75), (75, 80, 83, 88), (74, 75, 88, 89), (79, 74, 89, 84), (77, 78, 85, 86), (76, 77, 86, 87), (81, 76, 87, 82), (81, 80, 83, 82), (78, 79, 84, 85), (84, 83, 88, 89), (82, 85, 86, 87), (82, 83, 84, 85)])
me_plane_001.materials.append(mat_material)
me_plane_001.use_remesh_preserve_volume = False
me_plane_001.use_remesh_preserve_attributes = False
me_plane_001.use_mirror_vertex_groups = False
me_plane_001.update()
me_plane = bpy.data.meshes.new('Plane')
me_plane.from_pydata([(0.6808, 0.6767, 0.0), (0.6824, -0.5408, 0.01485), (-0.683, -0.5408, 0.01485), (-0.6815, 0.6767, 0.0), (0.6808, 0.6767, 4.713), (-0.6815, 0.6767, 4.713), (0.6808, -0.6307, 4.713), (-0.6815, -0.6307, 4.713), (0.09059, 0.6767, 5.525), (0.09059, -0.6307, 5.525), (-0.09059, 0.6767, 5.525), (-0.09059, -0.6307, 5.525), (0.4875, -0.5416, 2.836), (-0.4875, -0.5416, 2.836), (-0.4868, -0.5408, 0.9546), (0.487, -0.5408, 0.9546), (-0.4868, -0.4985, 0.9546), (0.487, -0.4985, 0.9546), (0.4875, -0.5116, 2.836), (-0.4875, -0.5116, 2.836), (0.4862, -0.5408, 0.01485), (-0.4859, -0.5408, 0.01485), (0.4862, -0.5797, 0.01485), (-0.4859, -0.5797, 0.01485), (-0.4868, -0.5797, 0.9546), (0.487, -0.5797, 0.9546), (-0.4865, -0.5797, 0.7959), (0.4868, -0.5797, 0.7959), (0.4868, -0.6141, 0.7959), (-0.4865, -0.6141, 0.7959), (-0.4859, -0.6141, 0.01485), (0.4862, -0.6141, 0.01485), (0.487, -0.653, 0.643), (-0.4868, -0.653, 0.643), (0.487, -0.6141, 0.643), (-0.4868, -0.6141, 0.643), (-0.4868, -0.653, 0.4841), (0.487, -0.653, 0.4841), (-0.4868, -0.6918, 0.4841), (0.487, -0.6918, 0.4841), (0.4868, -0.6918, 0.3255), (0.4868, -0.7695, 0.007876), (-0.4865, -0.7695, 0.007876), (0.487, -0.7695, 0.1666), (-0.4868, -0.7695, 0.1666), (0.487, -0.7307, 0.1666), (-0.4868, -0.7307, 0.1666), (-0.4868, -0.6918, 0.3254), (-0.4868, -0.7306, 0.3254), (0.487, -0.7306, 0.3254), (-0.4868, -0.6918, 0.01207), (-0.4868, -0.7307, 0.01205), (0.487, -0.7307, 0.01205), (-0.4865, -0.7695, 0.01203), (0.4868, -0.7695, 0.01203), (0.4868, -0.6918, 0.01207), (0.487, -0.653, 0.0121), (-0.4868, -0.653, 0.0121), (-0.4868, -0.6141, 0.01212), (0.487, -0.6141, 0.01212), (0.09059, -0.6307, 5.619), (-0.09059, -0.6307, 5.619), (0.09059, 0.6767, 5.619), (-0.09059, 0.6767, 5.619), (-0.6815, 0.6767, 4.807), (-0.6815, -0.6307, 4.807), (0.6808, -0.6307, 4.807), (0.6808, 0.6767, 4.807), (0.09059, 0.7087, 5.619), (0.6808, 0.7087, 4.807), (0.6808, 0.7087, 4.713), (0.6808, -0.6627, 4.807), (0.6808, -0.6627, 4.713), (0.09059, -0.6627, 5.619), (-0.09059, -0.6627, 5.619), (-0.6815, -0.6627, 4.807), (-0.6815, -0.6627, 4.713), (-0.6815, 0.7087, 4.807), (-0.6815, 0.7087, 4.713), (-0.09059, 0.7087, 5.619), (0.09059, -0.6627, 5.525), (-0.09059, -0.6627, 5.525), (0.09059, 0.7087, 5.525), (-0.09059, 0.7087, 5.525), (0.0001284, -0.4985, 0.9546), (-2.98e-08, -0.5116, 2.836), (-0.03192, -0.4985, 0.9546), (0.03195, -0.4985, 0.9546), (0.03197, -0.5116, 2.836), (-0.03197, -0.5116, 2.836), (0.03195, -0.5418, 0.9539), (0.03197, -0.5402, 2.836), (-2.98e-08, -0.5402, 2.836), (-0.03192, -0.5418, 0.9539), (-0.03197, -0.5402, 2.836), (0.0001284, -0.5418, 0.9539), (0.5842, -0.5416, 3.069), (-0.5845, -0.5416, 3.069), (-0.6823, -0.5412, 3.069), (0.6816, -0.5412, 3.069), (0.6329, -0.5414, 3.069), (-0.6334, -0.5414, 3.069), (0.6325, -0.6307, 3.079), (-0.633, -0.6307, 3.079), (-0.6819, -0.6305, 3.079), (0.6812, -0.6305, 3.079), (0.6569, -0.6306, 3.079), (-0.6574, -0.6306, 3.079)], [], [(3, 2, 21), (3, 0, 4, 5), (5, 4, 8, 10), (6, 7, 11, 9), (7, 6, 102, 103), (104, 7, 103, 107), (102, 6, 105, 106), (1, 20, 15), (14, 16, 86), (12, 15, 17, 18), (14, 13, 19, 16), (12, 18, 88), (17, 87, 88, 18), (1, 0, 20), (21, 2, 14), (21, 20, 22, 23), (14, 24, 26), (14, 15, 25, 24), (20, 22, 27), (24, 26, 27, 25), (27, 25, 15), (27, 15, 20), (26, 23, 21), (26, 21, 14), (27, 26, 29, 28), (22, 31, 34), (26, 29, 35), (23, 22, 31, 30), (29, 35, 34, 28), (35, 30, 23), (35, 23, 26), (34, 28, 27), (34, 27, 22), (37, 32, 34), (33, 36, 37, 32), (35, 34, 32, 33), (35, 33, 36), (36, 38, 47), (36, 37, 39, 38), (38, 47, 40, 39), (40, 39, 37), (41, 43, 45), (44, 42, 41, 43), (46, 45, 43, 44), (46, 44, 42), (47, 48, 46), (47, 40, 49, 48), (48, 46, 45, 49), (45, 49, 40), (45, 40, 55, 52), (47, 46, 51, 50), (46, 42, 53, 51), (45, 46, 51, 52), (41, 42, 53, 54), (41, 45, 52, 54), (40, 37, 56, 55), (40, 47, 50, 55), (36, 47, 50, 57), (35, 36, 57, 58), (37, 36, 57, 56), (37, 34, 59, 56), (34, 35, 58, 59), (62, 63, 61, 60), (64, 65, 61, 63), (66, 67, 62, 60), (62, 67, 69, 68), (66, 60, 73, 71), (61, 65, 75, 74), (64, 63, 79, 77), (63, 62, 68, 79), (60, 61, 74, 73), (9, 11, 81, 80), (10, 8, 82, 83), (5, 10, 83, 78), (11, 7, 76, 81), (6, 9, 80, 72), (8, 4, 70, 82), (82, 70, 69, 68), (72, 80, 73, 71), (81, 76, 75, 74), (78, 83, 79, 77), (83, 82, 68, 79), (80, 81, 74, 73), (85, 89, 13), (85, 13, 12), (84, 87, 15), (84, 15, 14), (87, 17, 15), (89, 19, 13), (86, 16, 19, 89), (88, 85, 12), (86, 84, 14), (88, 87, 90, 91), (85, 88, 91, 92), (86, 89, 94, 93), (84, 86, 93, 95), (89, 85, 92, 94), (87, 84, 95, 90), (90, 95, 92, 91), (95, 93, 94, 92), (15, 100, 99, 1), (15, 12, 96, 100), (14, 101, 97, 13), (14, 2, 98, 101), (96, 12, 13, 97), (100, 106, 105, 99), (100, 96, 102, 106), (101, 107, 103, 97), (101, 98, 104, 107), (102, 96, 97, 103)])
me_plane.materials.append(mat_material)
me_plane.use_remesh_preserve_volume = False
me_plane.use_remesh_preserve_attributes = False
me_plane.use_mirror_vertex_groups = False
me_plane.update()
me_plane_008 = bpy.data.meshes.new('Plane.008')
me_plane_008.from_pydata([(-0.1594, 0.03111, 0.06014), (-0.1594, 0.03111, 0.003189), (-0.2276, 0.03111, 0.003189), (-0.2276, 0.03111, 0.06014), (-0.2059, 0.03111, -0.009899), (-0.1811, 0.03111, -0.0099), (-0.1811, 0.03111, -0.02005), (-0.2059, 0.03111, -0.02005), (-0.2564, 0.03111, -0.02717), (-0.1305, 0.03111, -0.02717), (-0.1396, 0.03111, -0.1605), (-0.2474, 0.03111, -0.1605), (-0.2474, 0.03111, -0.1811), (-0.1396, 0.03111, -0.1811), (-0.2435, 0.03111, -0.07564), (-0.1434, 0.03111, -0.07564), (-0.1935, 0.03111, -0.232), (-0.1778, 0.03111, -0.3201), (-0.1362, 0.03111, -0.3202), (-0.2091, 0.03111, -0.3201), (-0.2508, 0.03111, -0.3202), (-0.2508, 0.03111, -0.4236), (-0.2091, 0.03111, -0.4236), (-0.1362, 0.03111, -0.4236), (-0.1778, 0.03111, -0.4236), (-0.1068, 0.03111, -0.05217), (-0.07738, 0.03111, -0.07982), (-0.2802, 0.03111, -0.05217), (-0.2939, 0.03111, -0.1417), (-0.2939, 0.03111, -0.2063), (-0.2569, 0.03111, -0.2063), (-0.03702, 0.03111, -0.049), (-0.01771, 0.03111, -0.08048), (-0.2577, 0.03111, -0.1442), (-0.07834, 0.03111, -0.1261), (-0.02917, 0.03111, -0.05009), (-0.01509, 0.03111, -0.07306), (-0.2888, 0.03111, -0.2124), (-0.2619, 0.03111, -0.2124), (-0.2619, 0.03111, -0.243), (-0.2888, 0.03111, -0.243), (0.01099, 0.03111, -0.05708), (-0.003099, 0.03111, -0.0341), (-0.1778, 0.03111, -0.4497), (-0.1362, 0.03111, -0.4497), (-0.2091, 0.03111, -0.4497), (-0.2508, 0.03111, -0.4497), (-0.2797, 0.03111, -0.4497), (-0.1072, 0.03111, -0.4497), (-0.1072, 0.03111, -0.4342), (-0.2797, 0.03111, -0.4342), (-0.2104, 0.03111, 0.07584), (-0.1765, 0.03111, 0.07584), (0.1716, 0.03111, 0.4313), (0.1716, 0.03111, 0.3485), (0.07781, 0.03111, 0.3485), (0.07781, 0.03111, 0.4313), (0.1038, 0.03111, 0.3292), (0.1456, 0.03111, 0.3292), (0.1456, 0.03111, 0.3112), (0.1038, 0.03111, 0.3112), (0.01861, 0.03111, 0.2985), (0.2308, 0.03111, 0.2985), (0.2155, 0.03111, 0.061), (0.03384, 0.03111, 0.061), (0.03384, 0.03111, 0.02422), (0.2155, 0.03111, 0.02422), (0.04034, 0.03111, 0.2121), (0.209, 0.03111, 0.2121), (0.1247, 0.03111, -0.06635), (0.1511, 0.03111, -0.2234), (0.2212, 0.03111, -0.2234), (0.09827, 0.03111, -0.2234), (0.02814, 0.03111, -0.2234), (0.02814, 0.03111, -0.4077), (0.09827, 0.03111, -0.4076), (0.2212, 0.03111, -0.4077), (0.1511, 0.03111, -0.4076), (0.2708, 0.03111, 0.2539), (0.2939, 0.03111, 0.09444), (-0.02145, 0.03111, 0.2539), (-0.04449, 0.03111, 0.09444), (-0.04449, 0.03111, -0.02062), (0.01775, 0.03111, -0.02062), (0.2939, 0.03111, -0.02062), (0.2316, 0.03111, -0.02062), (0.01641, 0.03111, 0.09008), (0.233, 0.03111, 0.09008), (0.2854, 0.03111, -0.03152), (0.24, 0.03111, -0.03152), (-0.03601, 0.03111, -0.03152), (0.009403, 0.03111, -0.03152), (0.009403, 0.03111, -0.08599), (-0.03601, 0.03111, -0.08599), (0.24, 0.03111, -0.08599), (0.2854, 0.03111, -0.08599), (0.1511, 0.03111, -0.4541), (0.2212, 0.03111, -0.4541), (0.09827, 0.03111, -0.4541), (0.02814, 0.03111, -0.4541), (-0.02061, 0.03111, -0.4541), (0.27, 0.03111, -0.4541), (0.27, 0.03111, -0.4266), (-0.02061, 0.03111, -0.4266), (0.1014, 0.03111, 0.4541), (0.148, 0.03111, 0.4541), (0.148, -0.03111, 0.4541), (0.1014, -0.03111, 0.4541), (-0.02061, -0.03111, -0.4266), (0.27, -0.03111, -0.4266), (0.27, -0.03111, -0.4541), (-0.02061, -0.03111, -0.4541), (0.02814, -0.03111, -0.4541), (0.09827, -0.03111, -0.4541), (0.2212, -0.03111, -0.4541), (0.1511, -0.03111, -0.4541), (0.2854, -0.03111, -0.08599), (0.24, -0.03111, -0.08599), (-0.03601, -0.03111, -0.08599), (0.009403, -0.03111, -0.08599), (0.009403, -0.03111, -0.03152), (-0.03601, -0.03111, -0.03152), (0.24, -0.03111, -0.03152), (0.2854, -0.03111, -0.03152), (0.233, -0.03111, 0.09008), (0.01641, -0.03111, 0.09008), (0.2316, -0.03111, -0.02062), (0.2939, -0.03111, -0.02062), (0.01775, -0.03111, -0.02062), (-0.04449, -0.03111, -0.02062), (-0.04449, -0.03111, 0.09444), (-0.02145, -0.03111, 0.2539), (0.2939, -0.03111, 0.09444), (0.2708, -0.03111, 0.2539), (0.1511, -0.03111, -0.4076), (0.2212, -0.03111, -0.4077), (0.09827, -0.03111, -0.4076), (0.02814, -0.03111, -0.4077), (0.02814, -0.03111, -0.2234), (0.09827, -0.03111, -0.2234), (0.2212, -0.03111, -0.2234), (0.1511, -0.03111, -0.2234), (0.1247, -0.03111, -0.06635), (0.209, -0.03111, 0.2121), (0.04034, -0.03111, 0.2121), (0.2155, -0.03111, 0.02422), (0.03384, -0.03111, 0.02422), (0.03384, -0.03111, 0.061), (0.2155, -0.03111, 0.061), (0.2308, -0.03111, 0.2985), (0.01861, -0.03111, 0.2985), (0.1038, -0.03111, 0.3112), (0.1456, -0.03111, 0.3112), (0.1456, -0.03111, 0.3292), (0.1038, -0.03111, 0.3292), (0.07781, -0.03111, 0.4313), (0.07781, -0.03111, 0.3485), (0.1716, -0.03111, 0.3485), (0.1716, -0.03111, 0.4313), (-0.1765, -0.03111, 0.07584), (-0.2104, -0.03111, 0.07584), (-0.2797, -0.03111, -0.4342), (-0.1072, -0.03111, -0.4342), (-0.1072, -0.03111, -0.4497), (-0.2797, -0.03111, -0.4497), (-0.2508, -0.03111, -0.4497), (-0.2091, -0.03111, -0.4497), (-0.1362, -0.03111, -0.4497), (-0.1778, -0.03111, -0.4497), (-0.003099, -0.03111, -0.0341), (0.01099, -0.03111, -0.05708), (-0.2888, -0.03111, -0.243), (-0.2619, -0.03111, -0.243), (-0.2619, -0.03111, -0.2124), (-0.2888, -0.03111, -0.2124), (-0.01509, -0.03111, -0.07306), (-0.02917, -0.03111, -0.05009), (-0.07834, -0.03111, -0.1261), (-0.2577, -0.03111, -0.1442), (-0.01771, -0.03111, -0.08048), (-0.03702, -0.03111, -0.049), (-0.2569, -0.03111, -0.2063), (-0.2939, -0.03111, -0.2063), (-0.2939, -0.03111, -0.1417), (-0.2802, -0.03111, -0.05217), (-0.07738, -0.03111, -0.07982), (-0.1068, -0.03111, -0.05217), (-0.1778, -0.03111, -0.4236), (-0.1362, -0.03111, -0.4236), (-0.2091, -0.03111, -0.4236), (-0.2508, -0.03111, -0.4236), (-0.2508, -0.03111, -0.3202), (-0.2091, -0.03111, -0.3201), (-0.1362, -0.03111, -0.3202), (-0.1778, -0.03111, -0.3201), (-0.1935, -0.03111, -0.232), (-0.1434, -0.03111, -0.07564), (-0.2435, -0.03111, -0.07564), (-0.1396, -0.03111, -0.1811), (-0.2474, -0.03111, -0.1811), (-0.2474, -0.03111, -0.1605), (-0.1396, -0.03111, -0.1605), (-0.1305, -0.03111, -0.02717), (-0.2564, -0.03111, -0.02717), (-0.2059, -0.03111, -0.02005), (-0.1811, -0.03111, -0.02005), (-0.1811, -0.03111, -0.0099), (-0.2059, -0.03111, -0.009899), (-0.2276, -0.03111, 0.06014), (-0.2276, -0.03111, 0.003189), (-0.1594, -0.03111, 0.003189), (-0.1594, -0.03111, 0.06014)], [], [(0, 3, 2, 1), (1, 2, 4, 5), (5, 4, 7, 6), (6, 7, 8, 9), (9, 8, 14, 15), (10, 11, 12, 13), (14, 11, 10, 15), (19, 20, 21, 22), (18, 17, 24, 23), (30, 33, 28, 29), (32, 31, 26, 34), (31, 32, 36, 35), (30, 29, 37, 38), (38, 37, 40, 39), (35, 36, 41, 42), (23, 24, 43, 44), (22, 21, 46, 45), (46, 21, 50, 47), (23, 44, 48, 49), (12, 16, 13), (16, 12, 20, 19), (13, 16, 17, 18), (14, 8, 27), (15, 25, 9), (34, 26, 25, 15), (33, 14, 27, 28), (3, 0, 52, 51), (53, 56, 55, 54), (54, 55, 57, 58), (58, 57, 60, 59), (59, 60, 61, 62), (62, 61, 67, 68), (63, 64, 65, 66), (67, 64, 63, 68), (72, 73, 74, 75), (71, 70, 77, 76), (83, 86, 81, 82), (85, 84, 79, 87), (84, 85, 89, 88), (83, 82, 90, 91), (91, 90, 93, 92), (88, 89, 94, 95), (76, 77, 96, 97), (75, 74, 99, 98), (99, 74, 103, 100), (76, 97, 101, 102), (65, 69, 66), (69, 65, 73, 72), (66, 69, 70, 71), (67, 61, 80), (68, 78, 62), (87, 79, 78, 68), (86, 67, 80, 81), (56, 53, 105, 104), (56, 104, 107, 155), (104, 105, 106, 107), (105, 53, 158, 106), (81, 80, 131, 130), (67, 86, 125, 144), (87, 68, 143, 124), (78, 79, 132, 133), (62, 78, 133, 149), (80, 61, 150, 131), (66, 71, 140, 145), (70, 69, 142, 141), (69, 72, 139, 142), (73, 65, 146, 138), (76, 102, 109, 135), (102, 101, 110, 109), (101, 97, 114, 110), (99, 100, 111, 112), (100, 103, 108, 111), (103, 74, 137, 108), (75, 98, 113, 136), (98, 99, 112, 113), (97, 96, 115, 114), (96, 77, 134, 115), (88, 95, 116, 123), (95, 94, 117, 116), (94, 89, 122, 117), (91, 92, 119, 120), (92, 93, 118, 119), (93, 90, 121, 118), (83, 91, 120, 128), (90, 82, 129, 121), (84, 88, 123, 127), (89, 85, 126, 122), (85, 87, 124, 126), (79, 84, 127, 132), (82, 81, 130, 129), (86, 83, 128, 125), (71, 76, 135, 140), (77, 70, 141, 134), (72, 75, 136, 139), (74, 73, 138, 137), (68, 63, 148, 143), (64, 67, 144, 147), (63, 66, 145, 148), (65, 64, 147, 146), (59, 62, 149, 152), (61, 60, 151, 150), (58, 59, 152, 153), (60, 57, 154, 151), (54, 58, 153, 157), (57, 55, 156, 154), (53, 54, 157, 158), (55, 56, 155, 156), (3, 51, 160, 208), (51, 52, 159, 160), (52, 0, 211, 159), (28, 27, 184, 183), (14, 33, 178, 197), (34, 15, 196, 177), (25, 26, 185, 186), (9, 25, 186, 202), (27, 8, 203, 184), (13, 18, 193, 198), (17, 16, 195, 194), (16, 19, 192, 195), (20, 12, 199, 191), (23, 49, 162, 188), (49, 48, 163, 162), (48, 44, 167, 163), (46, 47, 164, 165), (47, 50, 161, 164), (50, 21, 190, 161), (22, 45, 166, 189), (45, 46, 165, 166), (44, 43, 168, 167), (43, 24, 187, 168), (35, 42, 169, 176), (42, 41, 170, 169), (41, 36, 175, 170), (38, 39, 172, 173), (39, 40, 171, 172), (40, 37, 174, 171), (30, 38, 173, 181), (37, 29, 182, 174), (31, 35, 176, 180), (36, 32, 179, 175), (32, 34, 177, 179), (26, 31, 180, 185), (29, 28, 183, 182), (33, 30, 181, 178), (18, 23, 188, 193), (24, 17, 194, 187), (19, 22, 189, 192), (21, 20, 191, 190), (15, 10, 201, 196), (11, 14, 197, 200), (10, 13, 198, 201), (12, 11, 200, 199), (6, 9, 202, 205), (8, 7, 204, 203), (5, 6, 205, 206), (7, 4, 207, 204), (1, 5, 206, 210), (4, 2, 209, 207), (0, 1, 210, 211), (2, 3, 208, 209), (211, 208, 209, 210), (210, 209, 207, 206), (206, 207, 204, 205), (205, 204, 203, 202), (202, 203, 197, 196), (201, 200, 199, 198), (197, 200, 201, 196), (192, 191, 190, 189), (193, 194, 187, 188), (181, 178, 183, 182), (179, 180, 185, 177), (180, 179, 175, 176), (181, 182, 174, 173), (173, 174, 171, 172), (176, 175, 170, 169), (188, 187, 168, 167), (189, 190, 165, 166), (165, 190, 161, 164), (188, 167, 163, 162), (199, 195, 198), (195, 199, 191, 192), (198, 195, 194, 193), (197, 203, 184), (196, 186, 202), (177, 185, 186, 196), (178, 197, 184, 183), (208, 211, 159, 160), (158, 155, 156, 157), (157, 156, 154, 153), (153, 154, 151, 152), (152, 151, 150, 149), (149, 150, 144, 143), (148, 147, 146, 145), (144, 147, 148, 143), (139, 138, 137, 136), (140, 141, 134, 135), (128, 125, 130, 129), (126, 127, 132, 124), (127, 126, 122, 123), (128, 129, 121, 120), (120, 121, 118, 119), (123, 122, 117, 116), (135, 134, 115, 114), (136, 137, 112, 113), (112, 137, 108, 111), (135, 114, 110, 109), (146, 142, 145), (142, 146, 138, 139), (145, 142, 141, 140), (144, 150, 131), (143, 133, 149), (124, 132, 133, 143), (125, 144, 131, 130), (155, 158, 106, 107)])
me_plane_008.use_remesh_preserve_volume = False
me_plane_008.use_remesh_preserve_attributes = False
me_plane_008.use_mirror_vertex_groups = False
me_plane_008.update()

# ---- objects
ob_plane_007 = bpy.data.objects.new('Plane.007', me_plane_007)
ob_cube_004 = bpy.data.objects.new('Cube.004', me_cube_004)
ob_cube_003 = bpy.data.objects.new('Cube.003', me_cube_003)
ob_cube_002 = bpy.data.objects.new('Cube.002', me_cube_002)
ob_cube_001 = bpy.data.objects.new('Cube.001', me_cube_001)
ob_cube = bpy.data.objects.new('Cube', me_cube)
ob_plane_006 = bpy.data.objects.new('Plane.006', me_plane_006)
ob_plane_005 = bpy.data.objects.new('Plane.005', me_plane_005)
ob_lamp_002 = bpy.data.objects.new('Lamp.002', light_lamp_003)
ob_plane_004 = bpy.data.objects.new('Plane.004', me_plane_004)
ob_plane_003 = bpy.data.objects.new('Plane.003', me_plane_003)
ob_lamp_001 = bpy.data.objects.new('Lamp.001', light_lamp_002)
ob_lamp = bpy.data.objects.new('Lamp', light_lamp)
ob_cube_020 = bpy.data.objects.new('Cube.020', me_cube_020)
ob_cylinder_005 = bpy.data.objects.new('Cylinder.005', me_cylinder_005)
ob_cylinder_004 = bpy.data.objects.new('Cylinder.004', me_cylinder_004)
ob_cylinder_003 = bpy.data.objects.new('Cylinder.003', me_cylinder_003)
ob_cylinder_002 = bpy.data.objects.new('Cylinder.002', me_cylinder_002)
ob_cylinder_001 = bpy.data.objects.new('Cylinder.001', me_cylinder_001)
ob_cylinder = bpy.data.objects.new('Cylinder', me_cylinder)
ob_cube_014 = bpy.data.objects.new('Cube.014', me_cube_014)
ob_plane_002 = bpy.data.objects.new('Plane.002', me_plane_002)
ob_plane_001 = bpy.data.objects.new('Plane.001', me_plane_001)
ob_plane = bpy.data.objects.new('Plane', me_plane)
ob_camera = bpy.data.objects.new('Camera', cam_camera)
ob_jeff = bpy.data.objects.new('Jeff', me_plane_008)

# ---- transforms, parenting, visibility, modifiers, constraints
ob_plane_007.location = (-0.6742, -0.3079, 2.615)
ob_plane_007.rotation_euler = (1.571, -0.0, 1.827)
ob_plane_007.scale = (0.6531, 0.6531, 0.6531)
ob_plane_007.lock_rotations_4d = False
ob_plane_007.empty_display_type = 'ARROWS'
ob_plane_007.color = (0.0, 0.0, 0.0, 1.0)
ob_plane_007.lineart.crease_threshold = 0.0
ob_cube_004.location = (-0.7528, -0.1018, 0.06568)
ob_cube_004.lock_rotations_4d = False
ob_cube_004.empty_display_type = 'ARROWS'
ob_cube_004.color = (0.0, 0.0, 0.0, 1.0)
ob_cube_004.lineart.crease_threshold = 0.0
ob_cube_003.location = (1.897, -0.4134, 0.6785)
ob_cube_003.rotation_euler = (1.571, -0.0, 1.571)
ob_cube_003.lock_rotations_4d = False
ob_cube_003.empty_display_type = 'ARROWS'
ob_cube_003.color = (0.0, 0.0, 0.0, 1.0)
ob_cube_003.lineart.crease_threshold = 0.0
ob_cube_002.location = (1.897, -0.1074, 0.6785)
ob_cube_002.rotation_euler = (1.571, -0.0, 1.571)
ob_cube_002.lock_rotations_4d = False
ob_cube_002.empty_display_type = 'ARROWS'
ob_cube_002.color = (0.0, 0.0, 0.0, 1.0)
ob_cube_002.lineart.crease_threshold = 0.0
ob_cube_001.location = (1.891, -0.2604, 0.1863)
ob_cube_001.rotation_euler = (1.571, -0.0, 1.571)
ob_cube_001.scale = (0.2975, 0.2254, 1.0)
ob_cube_001.lock_rotations_4d = False
ob_cube_001.empty_display_type = 'ARROWS'
ob_cube_001.color = (0.0, 0.0, 0.0, 1.0)
ob_cube_001.lineart.crease_threshold = 0.0
ob_cube.location = (1.891, -0.2604, 1.098)
ob_cube.rotation_euler = (1.571, -0.0, 1.571)
ob_cube.lock_rotations_4d = False
ob_cube.empty_display_type = 'ARROWS'
ob_cube.color = (0.0, 0.0, 0.0, 1.0)
ob_cube.lineart.crease_threshold = 0.0
ob_plane_006.location = (1.578, 0.3449, -0.01996)
ob_plane_006.scale = (1.0, 0.05202, 1.0)
ob_plane_006.lock_rotations_4d = False
ob_plane_006.empty_display_type = 'ARROWS'
ob_plane_006.color = (0.0, 0.0, 0.0, 1.0)
ob_plane_006.lineart.crease_threshold = 0.0
ob_plane_005.location = (1.578, -0.8658, 0.0)
ob_plane_005.scale = (1.0, 0.05202, 1.0)
ob_plane_005.lock_rotations_4d = False
ob_plane_005.empty_display_type = 'ARROWS'
ob_plane_005.color = (0.0, 0.0, 0.0, 1.0)
ob_plane_005.lineart.crease_threshold = 0.0
ob_lamp_002.location = (-6.743, 2.539, 2.568)
ob_lamp_002.lock_rotations_4d = False
ob_lamp_002.empty_display_type = 'ARROWS'
ob_lamp_002.color = (0.0, 0.0, 0.0, 1.0)
ob_lamp_002.lineart.crease_threshold = 0.0
ob_plane_004.location = (-2.236, -2.205, 0.7586)
ob_plane_004.scale = (0.6917, 0.6917, 0.6917)
ob_plane_004.lock_rotations_4d = False
ob_plane_004.empty_display_type = 'ARROWS'
ob_plane_004.color = (0.0, 0.0, 0.0, 1.0)
ob_plane_004.lineart.crease_threshold = 0.0
ob_plane_003.location = (0.0, 0.0, 0.0)
ob_plane_003.lock_rotations_4d = False
ob_plane_003.empty_display_type = 'ARROWS'
ob_plane_003.color = (0.0, 0.0, 0.0, 1.0)
ob_plane_003.lineart.crease_threshold = 0.0
ob_lamp_001.location = (0.7047, -2.712, 2.568)
ob_lamp_001.lock_rotations_4d = False
ob_lamp_001.empty_display_type = 'ARROWS'
ob_lamp_001.color = (0.0, 0.0, 0.0, 1.0)
ob_lamp_001.lineart.crease_threshold = 0.0
ob_lamp.location = (-5.852, -3.057, 11.3)
ob_lamp.rotation_euler = (0.161, 0.2477, -1.794)
ob_lamp.lock_rotations_4d = False
ob_lamp.empty_display_type = 'ARROWS'
ob_lamp.color = (0.0, 0.0, 0.0, 1.0)
ob_lamp.lineart.crease_threshold = 0.0
ob_cube_020.location = (-4.72, 1.21, 1.215)
ob_cube_020.rotation_euler = (1.571, -7.11e-16, -1.571)
ob_cube_020.scale = (0.929, 0.929, 0.929)
ob_cube_020.lock_rotations_4d = False
ob_cube_020.empty_display_type = 'ARROWS'
ob_cube_020.color = (0.0, 0.0, 0.0, 1.0)
ob_cube_020.lineart.crease_threshold = 0.0
ob_cylinder_005.location = (4.483, 4.131, 3.101)
ob_cylinder_005.scale = (0.6083, 0.6083, 0.6083)
ob_cylinder_005.lock_rotations_4d = False
ob_cylinder_005.empty_display_type = 'ARROWS'
ob_cylinder_005.color = (0.0, 0.0, 0.0, 1.0)
ob_cylinder_005.lineart.crease_threshold = 0.0
ob_cylinder_004.location = (4.483, 3.635, 3.101)
ob_cylinder_004.scale = (0.6083, 0.6083, 0.6083)
ob_cylinder_004.lock_rotations_4d = False
ob_cylinder_004.empty_display_type = 'ARROWS'
ob_cylinder_004.color = (0.0, 0.0, 0.0, 1.0)
ob_cylinder_004.lineart.crease_threshold = 0.0
ob_cylinder_003.location = (4.483, 3.139, 3.101)
ob_cylinder_003.scale = (0.6083, 0.6083, 0.6083)
ob_cylinder_003.lock_rotations_4d = False
ob_cylinder_003.empty_display_type = 'ARROWS'
ob_cylinder_003.color = (0.0, 0.0, 0.0, 1.0)
ob_cylinder_003.lineart.crease_threshold = 0.0
ob_cylinder_002.location = (-4.311, 3.139, 3.101)
ob_cylinder_002.scale = (0.6083, 0.6083, 0.6083)
ob_cylinder_002.lock_rotations_4d = False
ob_cylinder_002.empty_display_type = 'ARROWS'
ob_cylinder_002.color = (0.0, 0.0, 0.0, 1.0)
ob_cylinder_002.lineart.crease_threshold = 0.0
ob_cylinder_001.location = (-4.311, 3.635, 3.101)
ob_cylinder_001.scale = (0.6083, 0.6083, 0.6083)
ob_cylinder_001.lock_rotations_4d = False
ob_cylinder_001.empty_display_type = 'ARROWS'
ob_cylinder_001.color = (0.0, 0.0, 0.0, 1.0)
ob_cylinder_001.lineart.crease_threshold = 0.0
ob_cylinder.location = (-4.311, 4.131, 3.101)
ob_cylinder.scale = (0.6083, 0.6083, 0.6083)
ob_cylinder.lock_rotations_4d = False
ob_cylinder.empty_display_type = 'ARROWS'
ob_cylinder.color = (0.0, 0.0, 0.0, 1.0)
ob_cylinder.lineart.crease_threshold = 0.0
ob_cube_014.location = (3.994, 0.4067, 1.215)
ob_cube_014.rotation_euler = (1.571, -0.0, -0.0)
ob_cube_014.scale = (0.929, 0.929, 0.929)
ob_cube_014.lock_rotations_4d = False
ob_cube_014.empty_display_type = 'ARROWS'
ob_cube_014.color = (0.0, 0.0, 0.0, 1.0)
ob_cube_014.lineart.crease_threshold = 0.0
ob_plane_002.location = (2.928, 2.487, 1.558)
ob_plane_002.scale = (2.105, 2.61, 0.5788)
ob_plane_002.lock_rotations_4d = False
ob_plane_002.empty_display_type = 'ARROWS'
ob_plane_002.color = (0.0, 0.0, 0.0, 1.0)
ob_plane_002.lineart.crease_threshold = 0.0
ob_plane_001.location = (-0.05678, 2.512, -1.803e-05)
ob_plane_001.scale = (1.282, 2.61, 0.5788)
ob_plane_001.lock_rotations_4d = False
ob_plane_001.empty_display_type = 'ARROWS'
ob_plane_001.color = (0.0, 0.0, 0.0, 1.0)
ob_plane_001.lineart.crease_threshold = 0.0
ob_plane.location = (-0.05678, 2.512, -1.803e-05)
ob_plane.scale = (1.282, 2.61, 0.5788)
ob_plane.lock_rotations_4d = False
ob_plane.empty_display_type = 'ARROWS'
ob_plane.color = (0.0, 0.0, 0.0, 1.0)
ob_plane.lineart.crease_threshold = 0.0
ob_camera.location = (-10.0, -10.0, 10.0)
ob_camera.rotation_euler = (1.047, -0.0, -0.7854)
ob_camera.lock_rotations_4d = False
ob_camera.empty_display_type = 'ARROWS'
ob_camera.color = (0.0, 0.0, 0.0, 1.0)
ob_camera.lineart.crease_threshold = 0.0
ob_jeff.location = (-0.3118, -1.218, 0.4521)
ob_jeff.lock_rotations_4d = False
ob_jeff.empty_display_type = 'ARROWS'
ob_jeff.color = (0.0, 0.0, 0.0, 1.0)
ob_jeff.lineart.crease_threshold = 0.0

# ---- collection membership
col_collection_1.objects.link(ob_plane_007)
col_collection_1.objects.link(ob_cube_004)
col_collection_1.objects.link(ob_cube_003)
col_collection_1.objects.link(ob_cube_002)
col_collection_1.objects.link(ob_cube_001)
col_collection_1.objects.link(ob_cube)
col_collection_1.objects.link(ob_plane_006)
col_collection_1.objects.link(ob_plane_005)
col_collection_1.objects.link(ob_lamp_002)
col_collection_1.objects.link(ob_plane_004)
col_collection_1.objects.link(ob_plane_003)
col_collection_1.objects.link(ob_lamp_001)
col_collection_1.objects.link(ob_lamp)
col_collection_1.objects.link(ob_cube_020)
col_collection_1.objects.link(ob_cylinder_005)
col_collection_1.objects.link(ob_cylinder_004)
col_collection_1.objects.link(ob_cylinder_003)
col_collection_1.objects.link(ob_cylinder_002)
col_collection_1.objects.link(ob_cylinder_001)
col_collection_1.objects.link(ob_cylinder)
col_collection_1.objects.link(ob_cube_014)
col_collection_1.objects.link(ob_plane_002)
col_collection_1.objects.link(ob_plane_001)
col_collection_1.objects.link(ob_plane)
col_collection_1.objects.link(ob_camera)
col_collection_1.objects.link(ob_jeff)

# ---- scene / render settings (as saved in the file)
scene.camera = ob_camera
scene.frame_start = 1; scene.frame_end = 250; scene.frame_set(1)
scene.render.engine = 'BLENDER_EEVEE_NEXT'
scene.render.image_settings.color_mode = 'RGB'
scene.render.image_settings.compression = 90
scene.render.resolution_x = 1024
scene.render.resolution_y = 768
scene.render.fps = 25
scene.render.dither_intensity = 0.0
scene.render.use_compositing = False
scene.render.use_sequencer = False
scene.render.use_file_extension = False
scene.render.bake_bias = 0.0
scene.render.use_stamp_time = False
scene.render.use_stamp_date = False
scene.render.use_stamp_frame = False
scene.render.use_stamp_camera = False
scene.render.use_stamp_scene = False
scene.render.use_stamp_filename = False
scene.render.use_stamp_render_time = False
scene.render.stamp_font_size = 0
scene.cycles.use_denoising = False
scene.cycles.samples = 10
scene.cycles.sampling_pattern = 'TABULATED_SOBOL'
scene.cycles.light_sampling_threshold = 0.0
scene.cycles.use_adaptive_sampling = False
scene.cycles.use_light_tree = False
scene.cycles.blur_glossy = 0.0
scene.cycles.volume_bounces = 1
scene.cycles.pixel_filter_type = 'GAUSSIAN'
scene.cycles.sample_clamp_indirect = 0.0
scene.view_settings.view_transform = 'Raw'
bpy.context.view_layer.update()
